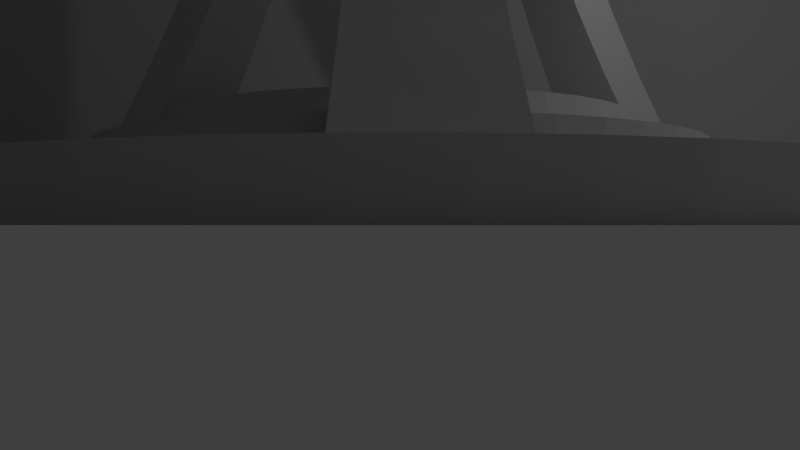 # Source: space_needle.blend  (saved by Blender 2.78.0; exported with 4.5.12 LTS)
import bpy
from mathutils import Matrix  # noqa: F401  (used for matrix-valued properties, if any)

bpy.ops.wm.read_factory_settings(use_empty=True)
scene = bpy.context.scene
scene.name = 'Scene'

# ---- collections
col_collection_1 = bpy.data.collections.new('Collection 1'); scene.collection.children.link(col_collection_1)

# ---- materials (node trees are filled in below, after node groups)
mat_material = bpy.data.materials.new('Material')
mat_material.alpha_threshold = 0.0
mat_material.use_transparent_shadow = False
mat_material.roughness = 0.5
mat_material.line_color = (0.0, 0.0, 0.0, 1.0)

# ---- material node trees

# ---- world
world_world = bpy.data.worlds.new('World'); scene.world = world_world
world_world.color = (0.05088, 0.05088, 0.05088)
world_world.use_sun_shadow = False
world_world.sun_shadow_jitter_overblur = 0.0
world_world.cycles.sampling_method = 'MANUAL'

# ---- cameras
cam_camera = bpy.data.cameras.new('Camera')
cam_camera.clip_end = 100.0
cam_camera.lens = 35.0
cam_camera.sensor_width = 32.0
cam_camera.sensor_height = 18.0
cam_camera.ortho_scale = 7.314
cam_camera.dof.focus_distance = 0.0
cam_camera.dof.aperture_fstop = 128.0

# ---- lights
light_lamp = bpy.data.lights.new('Lamp', 'POINT')
light_lamp.transmission_factor = 0.0
light_lamp.cutoff_distance = 30.0
light_lamp.energy = 100.0
light_lamp.shadow_buffer_clip_start = 1.001
light_lamp.shadow_soft_size = 0.1
light_lamp.shadow_maximum_resolution = 0.006
light_lamp.use_absolute_resolution = True

# ---- meshes
me_space_needle = bpy.data.meshes.new('Space Needle')
me_space_needle.from_pydata([(10.0, 6.065, 0.0), (9.888, 7.556, 0.0), (9.888, 7.556, 1.0), (10.0, 6.065, 1.0), (9.888, 4.575, 0.0), (9.556, 9.013, 0.0), (9.556, 9.013, 1.0), (9.01, 10.4, 0.0), (9.01, 10.4, 1.0), (8.262, 11.7, 0.0), (8.262, 11.7, 1.0), (7.331, 12.87, 0.0), (7.331, 12.87, 1.0), (6.235, 13.88, 0.0), (6.235, 13.88, 1.0), (5.0, 14.73, 0.0), (5.0, 14.73, 1.0), (3.653, 15.37, 0.0), (3.653, 15.37, 1.0), (2.225, 15.81, 0.0), (2.225, 15.81, 1.0), (0.7473, 16.04, 0.0), (0.7473, 16.04, 1.0), (-0.7473, 16.04, 0.0), (-0.7473, 16.04, 1.0), (-2.225, 15.81, 0.0), (-2.225, 15.81, 1.0), (-3.653, 15.37, 0.0), (-3.653, 15.37, 1.0), (-5.0, 14.73, 0.0), (-5.0, 14.73, 1.0), (-6.235, 13.88, 0.0), (-6.235, 13.88, 1.0), (-7.331, 12.87, 0.0), (-7.331, 12.87, 1.0), (-8.262, 11.7, 0.0), (-8.262, 11.7, 1.0), (-9.01, 10.4, 0.0), (-9.01, 10.4, 1.0), (-9.556, 9.013, 0.0), (-9.556, 9.013, 1.0), (-9.888, 7.556, 0.0), (-9.888, 7.556, 1.0), (-10.0, 6.065, 0.0), (-10.0, 6.065, 1.0), (-9.888, 4.575, 0.0), (-9.888, 4.575, 1.0), (-9.556, 3.118, 0.0), (-9.556, 3.118, 1.0), (-9.01, 1.727, 0.0), (-9.01, 1.727, 1.0), (-8.262, 0.4323, 0.0), (-8.262, 0.4323, 1.0), (-7.331, -0.7362, 0.0), (-7.331, -0.7362, 1.0), (-6.235, -1.753, 0.0), (-6.235, -1.753, 1.0), (-5.0, -2.595, 0.0), (-5.0, -2.595, 1.0), (-3.653, -3.243, 0.0), (-3.653, -3.243, 1.0), (-2.225, -3.684, 0.0), (-2.225, -3.684, 1.0), (-0.7473, -3.907, 0.0), (-0.7473, -3.907, 1.0), (0.7473, -3.907, 0.0), (0.7473, -3.907, 1.0), (2.225, -3.684, 0.0), (2.225, -3.684, 1.0), (3.653, -3.243, 0.0), (3.653, -3.243, 1.0), (5.0, -2.595, 0.0), (5.0, -2.595, 1.0), (6.235, -1.753, 0.0), (6.235, -1.753, 1.0), (7.331, -0.7362, 0.0), (7.331, -0.7362, 1.0), (8.262, 0.4323, 0.0), (8.262, 0.4323, 1.0), (9.01, 1.727, 0.0), (9.01, 1.727, 1.0), (9.556, 3.118, 0.0), (9.556, 3.118, 1.0), (9.888, 4.575, 1.0), (6.5, 6.065, 1.7), (6.427, 5.097, 1.7), (6.427, 5.097, 1.0), (6.5, 6.065, 1.0), (6.427, 7.034, 1.7), (6.211, 4.15, 1.7), (6.211, 4.15, 1.0), (5.856, 3.245, 1.7), (5.856, 3.245, 1.0), (5.371, 2.404, 1.7), (5.371, 2.404, 1.0), (4.765, 1.644, 1.7), (4.765, 1.644, 1.0), (4.053, 0.9836, 1.7), (4.053, 0.9836, 1.0), (3.25, 0.4363, 1.7), (3.25, 0.4363, 1.0), (2.375, 0.01481, 1.7), (2.375, 0.01481, 1.0), (1.446, -0.2715, 1.7), (1.446, -0.2715, 1.0), (0.4857, -0.4163, 1.7), (0.4857, -0.4163, 1.0), (-0.4857, -0.4163, 1.7), (-0.4857, -0.4163, 1.0), (-1.446, -0.2715, 1.7), (-1.446, -0.2715, 1.0), (-2.375, 0.01481, 1.7), (-2.375, 0.01481, 1.0), (-3.25, 0.4363, 1.7), (-3.25, 0.4363, 1.0), (-4.053, 0.9836, 1.7), (-4.053, 0.9836, 1.0), (-4.765, 1.644, 1.7), (-4.765, 1.644, 1.0), (-5.371, 2.404, 1.7), (-5.371, 2.404, 1.0), (-5.856, 3.245, 1.7), (-5.856, 3.245, 1.0), (-6.211, 4.15, 1.7), (-6.211, 4.15, 1.0), (-6.427, 5.097, 1.7), (-6.427, 5.097, 1.0), (-6.5, 6.065, 1.7), (-6.5, 6.065, 1.0), (-6.427, 7.034, 1.7), (-6.427, 7.034, 1.0), (-6.211, 7.981, 1.7), (-6.211, 7.981, 1.0), (-5.856, 8.886, 1.7), (-5.856, 8.886, 1.0), (-5.371, 9.727, 1.7), (-5.371, 9.727, 1.0), (-4.765, 10.49, 1.7), (-4.765, 10.49, 1.0), (-4.053, 11.15, 1.7), (-4.053, 11.15, 1.0), (-3.25, 11.69, 1.7), (-3.25, 11.69, 1.0), (-2.375, 12.12, 1.7), (-2.375, 12.12, 1.0), (-1.446, 12.4, 1.7), (-1.446, 12.4, 1.0), (-0.4857, 12.55, 1.7), (-0.4857, 12.55, 1.0), (0.4857, 12.55, 1.7), (0.4857, 12.55, 1.0), (1.446, 12.4, 1.7), (1.446, 12.4, 1.0), (2.375, 12.12, 1.7), (2.375, 12.12, 1.0), (3.25, 11.69, 1.7), (3.25, 11.69, 1.0), (4.053, 11.15, 1.7), (4.053, 11.15, 1.0), (4.765, 10.49, 1.7), (4.765, 10.49, 1.0), (5.371, 9.727, 1.7), (5.371, 9.727, 1.0), (5.856, 8.886, 1.7), (5.856, 8.886, 1.0), (6.211, 7.981, 1.7), (6.211, 7.981, 1.0), (6.427, 7.034, 1.0), (5.0, 6.065, 2.3), (4.944, 5.32, 2.3), (4.944, 5.32, 1.7), (5.0, 6.065, 1.7), (4.944, 6.811, 2.3), (4.778, 4.592, 2.3), (4.778, 4.592, 1.7), (4.505, 3.896, 2.3), (4.505, 3.896, 1.7), (4.131, 3.249, 2.3), (4.131, 3.249, 1.7), (3.665, 2.665, 2.3), (3.665, 2.665, 1.7), (3.117, 2.156, 2.3), (3.117, 2.156, 1.7), (2.5, 1.735, 2.3), (2.5, 1.735, 1.7), (1.827, 1.411, 2.3), (1.827, 1.411, 1.7), (1.113, 1.191, 2.3), (1.113, 1.191, 1.7), (0.3737, 1.079, 2.3), (0.3737, 1.079, 1.7), (-0.3737, 1.079, 2.3), (-0.3737, 1.079, 1.7), (-1.113, 1.191, 2.3), (-1.113, 1.191, 1.7), (-1.827, 1.411, 2.3), (-1.827, 1.411, 1.7), (-2.5, 1.735, 2.3), (-2.5, 1.735, 1.7), (-3.117, 2.156, 2.3), (-3.117, 2.156, 1.7), (-3.665, 2.665, 2.3), (-3.665, 2.665, 1.7), (-4.131, 3.249, 2.3), (-4.131, 3.249, 1.7), (-4.505, 3.896, 2.3), (-4.505, 3.896, 1.7), (-4.778, 4.592, 2.3), (-4.778, 4.592, 1.7), (-4.944, 5.32, 2.3), (-4.944, 5.32, 1.7), (-5.0, 6.065, 2.3), (-5.0, 6.065, 1.7), (-4.944, 6.811, 2.3), (-4.944, 6.811, 1.7), (-4.778, 7.539, 2.3), (-4.778, 7.539, 1.7), (-4.505, 8.235, 2.3), (-4.505, 8.235, 1.7), (-4.131, 8.882, 2.3), (-4.131, 8.882, 1.7), (-3.665, 9.466, 2.3), (-3.665, 9.466, 1.7), (-3.117, 9.975, 2.3), (-3.117, 9.975, 1.7), (-2.5, 10.4, 2.3), (-2.5, 10.4, 1.7), (-1.827, 10.72, 2.3), (-1.827, 10.72, 1.7), (-1.113, 10.94, 2.3), (-1.113, 10.94, 1.7), (-0.3737, 11.05, 2.3), (-0.3737, 11.05, 1.7), (0.3737, 11.05, 2.3), (0.3737, 11.05, 1.7), (1.113, 10.94, 2.3), (1.113, 10.94, 1.7), (1.827, 10.72, 2.3), (1.827, 10.72, 1.7), (2.5, 10.4, 2.3), (2.5, 10.4, 1.7), (3.117, 9.975, 2.3), (3.117, 9.975, 1.7), (3.665, 9.466, 2.3), (3.665, 9.466, 1.7), (4.131, 8.882, 2.3), (4.131, 8.882, 1.7), (4.505, 8.235, 2.3), (4.505, 8.235, 1.7), (4.778, 7.539, 2.3), (4.778, 7.539, 1.7), (4.944, 6.811, 1.7), (0.9239, 5.683, 25.3), (0.9239, 6.448, 25.3), (-0.9239, 6.448, 25.3), (-0.9239, 5.683, 25.3), (0.3827, 5.142, 25.3), (0.3827, 6.989, 25.3), (-0.3827, 6.989, 25.3), (-0.3827, 5.142, 25.3), (0.9239, 6.448, 2.3), (0.9239, 5.683, 2.3), (-0.9239, 5.683, 2.3), (-0.9239, 6.448, 2.3), (0.3827, 6.989, 2.3), (0.3827, 5.142, 2.3), (-0.3827, 5.142, 2.3), (-0.3827, 6.989, 2.3), (7.0, 6.065, 25.3), (6.922, 7.109, 25.3), (6.922, 7.109, 25.67), (7.0, 6.065, 25.67), (6.922, 5.022, 25.3), (6.689, 8.129, 25.3), (6.689, 8.129, 25.67), (6.307, 9.103, 25.3), (6.307, 9.103, 25.67), (5.784, 10.01, 25.3), (5.784, 10.01, 25.67), (5.131, 10.83, 25.3), (5.131, 10.83, 25.67), (4.364, 11.54, 25.3), (4.364, 11.54, 25.67), (3.5, 12.13, 25.3), (3.5, 12.13, 25.67), (2.557, 12.58, 25.3), (2.557, 12.58, 25.67), (1.558, 12.89, 25.3), (1.558, 12.89, 25.67), (0.5231, 13.05, 25.3), (0.5231, 13.05, 25.67), (-0.5231, 13.05, 25.3), (-0.5231, 13.05, 25.67), (-1.558, 12.89, 25.3), (-1.558, 12.89, 25.67), (-2.557, 12.58, 25.3), (-2.557, 12.58, 25.67), (-3.5, 12.13, 25.3), (-3.5, 12.13, 25.67), (-4.364, 11.54, 25.3), (-4.364, 11.54, 25.67), (-5.131, 10.83, 25.3), (-5.131, 10.83, 25.67), (-5.784, 10.01, 25.3), (-5.784, 10.01, 25.67), (-6.307, 9.103, 25.3), (-6.307, 9.103, 25.67), (-6.689, 8.129, 25.3), (-6.689, 8.129, 25.67), (-6.922, 7.109, 25.3), (-6.922, 7.109, 25.67), (-7.0, 6.065, 25.3), (-7.0, 6.065, 25.67), (-6.922, 5.022, 25.3), (-6.922, 5.022, 25.67), (-6.689, 4.002, 25.3), (-6.689, 4.002, 25.67), (-6.307, 3.028, 25.3), (-6.307, 3.028, 25.67), (-5.784, 2.122, 25.3), (-5.784, 2.122, 25.67), (-5.131, 1.304, 25.3), (-5.131, 1.304, 25.67), (-4.364, 0.5927, 25.3), (-4.364, 0.5927, 25.67), (-3.5, 0.003311, 25.3), (-3.5, 0.003311, 25.67), (-2.557, -0.4506, 25.3), (-2.557, -0.4506, 25.67), (-1.558, -0.759, 25.3), (-1.558, -0.759, 25.67), (-0.5231, -0.9149, 25.3), (-0.5231, -0.9149, 25.67), (0.5231, -0.9149, 25.3), (0.5231, -0.9149, 25.67), (1.558, -0.759, 25.3), (1.558, -0.759, 25.67), (2.557, -0.4506, 25.3), (2.557, -0.4506, 25.67), (3.5, 0.003311, 25.3), (3.5, 0.003311, 25.67), (4.364, 0.5927, 25.3), (4.364, 0.5927, 25.67), (5.131, 1.304, 25.3), (5.131, 1.304, 25.67), (5.784, 2.122, 25.3), (5.784, 2.122, 25.67), (6.307, 3.028, 25.3), (6.307, 3.028, 25.67), (6.689, 4.002, 25.3), (6.689, 4.002, 25.67), (6.922, 5.022, 25.67), (8.0, 6.065, 25.67), (7.911, 7.258, 25.67), (7.911, 7.258, 25.92), (8.0, 6.065, 25.92), (7.911, 4.873, 25.67), (7.645, 8.424, 25.67), (7.645, 8.424, 25.92), (7.208, 9.537, 25.67), (7.208, 9.537, 25.92), (6.61, 10.57, 25.67), (6.61, 10.57, 25.92), (5.864, 11.51, 25.67), (5.864, 11.51, 25.92), (4.988, 12.32, 25.67), (4.988, 12.32, 25.92), (4.0, 12.99, 25.67), (4.0, 12.99, 25.92), (2.923, 13.51, 25.67), (2.923, 13.51, 25.92), (1.78, 13.86, 25.67), (1.78, 13.86, 25.92), (0.5978, 14.04, 25.67), (0.5978, 14.04, 25.92), (-0.5978, 14.04, 25.67), (-0.5978, 14.04, 25.92), (-1.78, 13.86, 25.67), (-1.78, 13.86, 25.92), (-2.923, 13.51, 25.67), (-2.923, 13.51, 25.92), (-4.0, 12.99, 25.67), (-4.0, 12.99, 25.92), (-4.988, 12.32, 25.67), (-4.988, 12.32, 25.92), (-5.864, 11.51, 25.67), (-5.864, 11.51, 25.92), (-6.61, 10.57, 25.67), (-6.61, 10.57, 25.92), (-7.208, 9.537, 25.67), (-7.208, 9.537, 25.92), (-7.645, 8.424, 25.67), (-7.645, 8.424, 25.92), (-7.911, 7.258, 25.67), (-7.911, 7.258, 25.92), (-8.0, 6.065, 25.67), (-8.0, 6.065, 25.92), (-7.911, 4.873, 25.67), (-7.911, 4.873, 25.92), (-7.645, 3.707, 25.67), (-7.645, 3.707, 25.92), (-7.208, 2.594, 25.67), (-7.208, 2.594, 25.92), (-6.61, 1.559, 25.67), (-6.61, 1.559, 25.92), (-5.864, 0.6241, 25.67), (-5.864, 0.6241, 25.92), (-4.988, -0.1892, 25.67), (-4.988, -0.1892, 25.92), (-4.0, -0.8627, 25.67), (-4.0, -0.8627, 25.92), (-2.923, -1.382, 25.67), (-2.923, -1.382, 25.92), (-1.78, -1.734, 25.67), (-1.78, -1.734, 25.92), (-0.5978, -1.912, 25.67), (-0.5978, -1.912, 25.92), (0.5978, -1.912, 25.67), (0.5978, -1.912, 25.92), (1.78, -1.734, 25.67), (1.78, -1.734, 25.92), (2.923, -1.382, 25.67), (2.923, -1.382, 25.92), (4.0, -0.8627, 25.67), (4.0, -0.8627, 25.92), (4.988, -0.1892, 25.67), (4.988, -0.1892, 25.92), (5.864, 0.6241, 25.67), (5.864, 0.6241, 25.92), (6.61, 1.559, 25.67), (6.61, 1.559, 25.92), (7.208, 2.594, 25.67), (7.208, 2.594, 25.92), (7.645, 3.707, 25.67), (7.645, 3.707, 25.92), (7.911, 4.873, 25.92), (7.0, 6.065, 25.92), (6.922, 7.109, 25.92), (6.922, 7.109, 26.3), (7.0, 6.065, 26.3), (6.922, 5.022, 25.92), (6.689, 8.129, 25.92), (6.689, 8.129, 26.3), (6.307, 9.103, 25.92), (6.307, 9.103, 26.3), (5.784, 10.01, 25.92), (5.784, 10.01, 26.3), (5.131, 10.83, 25.92), (5.131, 10.83, 26.3), (4.364, 11.54, 25.92), (4.364, 11.54, 26.3), (3.5, 12.13, 25.92), (3.5, 12.13, 26.3), (2.557, 12.58, 25.92), (2.557, 12.58, 26.3), (1.558, 12.89, 25.92), (1.558, 12.89, 26.3), (0.5231, 13.05, 25.92), (0.5231, 13.05, 26.3), (-0.5231, 13.05, 25.92), (-0.5231, 13.05, 26.3), (-1.558, 12.89, 25.92), (-1.558, 12.89, 26.3), (-2.557, 12.58, 25.92), (-2.557, 12.58, 26.3), (-3.5, 12.13, 25.92), (-3.5, 12.13, 26.3), (-4.364, 11.54, 25.92), (-4.364, 11.54, 26.3), (-5.131, 10.83, 25.92), (-5.131, 10.83, 26.3), (-5.784, 10.01, 25.92), (-5.784, 10.01, 26.3), (-6.307, 9.103, 25.92), (-6.307, 9.103, 26.3), (-6.689, 8.129, 25.92), (-6.689, 8.129, 26.3), (-6.922, 7.109, 25.92), (-6.922, 7.109, 26.3), (-7.0, 6.065, 25.92), (-7.0, 6.065, 26.3), (-6.922, 5.022, 25.92), (-6.922, 5.022, 26.3), (-6.689, 4.002, 25.92), (-6.689, 4.002, 26.3), (-6.307, 3.028, 25.92), (-6.307, 3.028, 26.3), (-5.784, 2.122, 25.92), (-5.784, 2.122, 26.3), (-5.131, 1.304, 25.92), (-5.131, 1.304, 26.3), (-4.364, 0.5927, 25.92), (-4.364, 0.5927, 26.3), (-3.5, 0.003311, 25.92), (-3.5, 0.003311, 26.3), (-2.557, -0.4506, 25.92), (-2.557, -0.4506, 26.3), (-1.558, -0.759, 25.92), (-1.558, -0.759, 26.3), (-0.5231, -0.9149, 25.92), (-0.5231, -0.9149, 26.3), (0.5231, -0.9149, 25.92), (0.5231, -0.9149, 26.3), (1.558, -0.759, 25.92), (1.558, -0.759, 26.3), (2.557, -0.4506, 25.92), (2.557, -0.4506, 26.3), (3.5, 0.003311, 25.92), (3.5, 0.003311, 26.3), (4.364, 0.5927, 25.92), (4.364, 0.5927, 26.3), (5.131, 1.304, 25.92), (5.131, 1.304, 26.3), (5.784, 2.122, 25.92), (5.784, 2.122, 26.3), (6.307, 3.028, 25.92), (6.307, 3.028, 26.3), (6.689, 4.002, 25.92), (6.689, 4.002, 26.3), (6.922, 5.022, 26.3), (2.5, 6.065, 26.3), (2.472, 6.438, 26.3), (2.472, 6.438, 27.8), (2.5, 6.065, 27.8), (2.472, 5.693, 26.3), (2.389, 6.802, 26.3), (2.389, 6.802, 27.8), (2.252, 7.15, 26.3), (2.252, 7.15, 27.8), (2.066, 7.474, 26.3), (2.066, 7.474, 27.8), (1.833, 7.766, 26.3), (1.833, 7.766, 27.8), (1.559, 8.02, 26.3), (1.559, 8.02, 27.8), (1.25, 8.231, 26.3), (1.25, 8.231, 27.8), (0.9134, 8.393, 26.3), (0.9134, 8.393, 27.8), (0.5563, 8.503, 26.3), (0.5563, 8.503, 27.8), (0.1868, 8.558, 26.3), (0.1868, 8.558, 27.8), (-0.1868, 8.558, 26.3), (-0.1868, 8.558, 27.8), (-0.5563, 8.503, 26.3), (-0.5563, 8.503, 27.8), (-0.9134, 8.393, 26.3), (-0.9134, 8.393, 27.8), (-1.25, 8.231, 26.3), (-1.25, 8.231, 27.8), (-1.559, 8.02, 26.3), (-1.559, 8.02, 27.8), (-1.833, 7.766, 26.3), (-1.833, 7.766, 27.8), (-2.066, 7.474, 26.3), (-2.066, 7.474, 27.8), (-2.252, 7.15, 26.3), (-2.252, 7.15, 27.8), (-2.389, 6.802, 26.3), (-2.389, 6.802, 27.8), (-2.472, 6.438, 26.3), (-2.472, 6.438, 27.8), (-2.5, 6.065, 26.3), (-2.5, 6.065, 27.8), (-2.472, 5.693, 26.3), (-2.472, 5.693, 27.8), (-2.389, 5.329, 26.3), (-2.389, 5.329, 27.8), (-2.252, 4.981, 26.3), (-2.252, 4.981, 27.8), (-2.066, 4.657, 26.3), (-2.066, 4.657, 27.8), (-1.833, 4.365, 26.3), (-1.833, 4.365, 27.8), (-1.559, 4.111, 26.3), (-1.559, 4.111, 27.8), (-1.25, 3.9, 26.3), (-1.25, 3.9, 27.8), (-0.9134, 3.738, 26.3), (-0.9134, 3.738, 27.8), (-0.5563, 3.628, 26.3), (-0.5563, 3.628, 27.8), (-0.1868, 3.572, 26.3), (-0.1868, 3.572, 27.8), (0.1868, 3.572, 26.3), (0.1868, 3.572, 27.8), (0.5563, 3.628, 26.3), (0.5563, 3.628, 27.8), (0.9134, 3.738, 26.3), (0.9134, 3.738, 27.8), (1.25, 3.9, 26.3), (1.25, 3.9, 27.8), (1.559, 4.111, 26.3), (1.559, 4.111, 27.8), (1.833, 4.365, 26.3), (1.833, 4.365, 27.8), (2.066, 4.657, 26.3), (2.066, 4.657, 27.8), (2.252, 4.981, 26.3), (2.252, 4.981, 27.8), (2.389, 5.329, 26.3), (2.389, 5.329, 27.8), (2.472, 5.693, 27.8), (3.0, 6.065, 27.8), (2.966, 6.513, 27.8), (2.966, 6.513, 28.1), (3.0, 6.065, 28.1), (2.966, 5.618, 27.8), (2.867, 6.95, 27.8), (2.867, 6.95, 28.1), (2.703, 7.367, 27.8), (2.703, 7.367, 28.1), (2.479, 7.755, 27.8), (2.479, 7.755, 28.1), (2.199, 8.106, 27.8), (2.199, 8.106, 28.1), (1.87, 8.411, 27.8), (1.87, 8.411, 28.1), (1.5, 8.664, 27.8), (1.5, 8.664, 28.1), (1.096, 8.858, 27.8), (1.096, 8.858, 28.1), (0.6676, 8.99, 27.8), (0.6676, 8.99, 28.1), (0.2242, 9.057, 27.8), (0.2242, 9.057, 28.1), (-0.2242, 9.057, 27.8), (-0.2242, 9.057, 28.1), (-0.6676, 8.99, 27.8), (-0.6676, 8.99, 28.1), (-1.096, 8.858, 27.8), (-1.096, 8.858, 28.1), (-1.5, 8.664, 27.8), (-1.5, 8.664, 28.1), (-1.87, 8.411, 27.8), (-1.87, 8.411, 28.1), (-2.199, 8.106, 27.8), (-2.199, 8.106, 28.1), (-2.479, 7.755, 27.8), (-2.479, 7.755, 28.1), (-2.703, 7.367, 27.8), (-2.703, 7.367, 28.1), (-2.867, 6.95, 27.8), (-2.867, 6.95, 28.1), (-2.966, 6.513, 27.8), (-2.966, 6.513, 28.1), (-3.0, 6.065, 27.8), (-3.0, 6.065, 28.1), (-2.966, 5.618, 27.8), (-2.966, 5.618, 28.1), (-2.867, 5.181, 27.8), (-2.867, 5.181, 28.1), (-2.703, 4.764, 27.8), (-2.703, 4.764, 28.1), (-2.479, 4.376, 27.8), (-2.479, 4.376, 28.1), (-2.199, 4.025, 27.8), (-2.199, 4.025, 28.1), (-1.87, 3.72, 27.8), (-1.87, 3.72, 28.1), (-1.5, 3.467, 27.8), (-1.5, 3.467, 28.1), (-1.096, 3.273, 27.8), (-1.096, 3.273, 28.1), (-0.6676, 3.141, 27.8), (-0.6676, 3.141, 28.1), (-0.2242, 3.074, 27.8), (-0.2242, 3.074, 28.1), (0.2242, 3.074, 27.8), (0.2242, 3.074, 28.1), (0.6676, 3.141, 27.8), (0.6676, 3.141, 28.1), (1.096, 3.273, 27.8), (1.096, 3.273, 28.1), (1.5, 3.467, 27.8), (1.5, 3.467, 28.1), (1.87, 3.72, 27.8), (1.87, 3.72, 28.1), (2.199, 4.025, 27.8), (2.199, 4.025, 28.1), (2.479, 4.376, 27.8), (2.479, 4.376, 28.1), (2.703, 4.764, 27.8), (2.703, 4.764, 28.1), (2.867, 5.181, 27.8), (2.867, 5.181, 28.1), (2.966, 5.618, 28.1), (2.5, 6.065, 28.1), (2.472, 6.438, 28.1), (2.472, 6.438, 28.85), (2.5, 6.065, 28.85), (2.472, 5.693, 28.1), (2.389, 6.802, 28.1), (2.389, 6.802, 28.85), (2.252, 7.15, 28.1), (2.252, 7.15, 28.85), (2.066, 7.474, 28.1), (2.066, 7.474, 28.85), (1.833, 7.766, 28.1), (1.833, 7.766, 28.85), (1.559, 8.02, 28.1), (1.559, 8.02, 28.85), (1.25, 8.231, 28.1), (1.25, 8.231, 28.85), (0.9134, 8.393, 28.1), (0.9134, 8.393, 28.85), (0.5563, 8.503, 28.1), (0.5563, 8.503, 28.85), (0.1868, 8.558, 28.1), (0.1868, 8.558, 28.85), (-0.1868, 8.558, 28.1), (-0.1868, 8.558, 28.85), (-0.5563, 8.503, 28.1), (-0.5563, 8.503, 28.85), (-0.9134, 8.393, 28.1), (-0.9134, 8.393, 28.85), (-1.25, 8.231, 28.1), (-1.25, 8.231, 28.85), (-1.559, 8.02, 28.1), (-1.559, 8.02, 28.85), (-1.833, 7.766, 28.1), (-1.833, 7.766, 28.85), (-2.066, 7.474, 28.1), (-2.066, 7.474, 28.85), (-2.252, 7.15, 28.1), (-2.252, 7.15, 28.85), (-2.389, 6.802, 28.1), (-2.389, 6.802, 28.85), (-2.472, 6.438, 28.1), (-2.472, 6.438, 28.85), (-2.5, 6.065, 28.1), (-2.5, 6.065, 28.85), (-2.472, 5.693, 28.1), (-2.472, 5.693, 28.85), (-2.389, 5.329, 28.1), (-2.389, 5.329, 28.85), (-2.252, 4.981, 28.1), (-2.252, 4.981, 28.85), (-2.066, 4.657, 28.1), (-2.066, 4.657, 28.85), (-1.833, 4.365, 28.1), (-1.833, 4.365, 28.85), (-1.559, 4.111, 28.1), (-1.559, 4.111, 28.85), (-1.25, 3.9, 28.1), (-1.25, 3.9, 28.85), (-0.9134, 3.738, 28.1), (-0.9134, 3.738, 28.85), (-0.5563, 3.628, 28.1), (-0.5563, 3.628, 28.85), (-0.1868, 3.572, 28.1), (-0.1868, 3.572, 28.85), (0.1868, 3.572, 28.1), (0.1868, 3.572, 28.85), (0.5563, 3.628, 28.1), (0.5563, 3.628, 28.85), (0.9134, 3.738, 28.1), (0.9134, 3.738, 28.85), (1.25, 3.9, 28.1), (1.25, 3.9, 28.85), (1.559, 4.111, 28.1), (1.559, 4.111, 28.85), (1.833, 4.365, 28.1), (1.833, 4.365, 28.85), (2.066, 4.657, 28.1), (2.066, 4.657, 28.85), (2.252, 4.981, 28.1), (2.252, 4.981, 28.85), (2.389, 5.329, 28.1), (2.389, 5.329, 28.85), (2.472, 5.693, 28.85), (0.5543, 5.836, 30.1), (0.5543, 6.295, 30.1), (-0.5543, 6.295, 30.1), (-0.5543, 5.836, 30.1), (0.2296, 5.511, 30.1), (0.2296, 6.62, 30.1), (-0.2296, 6.62, 30.1), (-0.2296, 5.511, 30.1), (0.5543, 6.295, 28.85), (0.5543, 5.836, 28.85), (-0.5543, 5.836, 28.85), (-0.5543, 6.295, 28.85), (0.2296, 6.62, 28.85), (0.2296, 5.511, 28.85), (-0.2296, 5.511, 28.85), (-0.2296, 6.62, 28.85), (-1.065, -0.7927, 25.2), (1.846, -0.7927, 25.2), (-1.065, 0.4296, 25.2), (1.846, 0.4296, 25.2), (1.767, -2.193, 1.0), (-0.9753, -2.193, 1.0), (1.767, -0.9704, 1.0), (-0.9753, -0.9704, 1.0), (-0.3641, -1.527, 1.955), (-0.8917, -1.254, 2.367), (1.537, -0.7964, 3.089), (1.432, -0.1618, 4.166), (-0.3751, -0.3205, 3.888), (-0.3698, -0.9024, 2.918), (1.335, 0.4278, 5.266), (-0.38, 0.2194, 4.865), (1.245, 0.9704, 6.389), (1.164, 1.464, 7.534), (-0.3887, 1.173, 6.841), (1.091, 1.907, 8.703), (-0.3959, 1.957, 8.847), (-0.6246, 1.745, 8.257), (1.027, 2.296, 9.894), (0.9715, 2.631, 11.11), (-0.4015, 2.573, 10.88), (-0.5773, 2.275, 9.824), (0.9258, 2.908, 12.34), (-0.539, 2.706, 11.41), (0.8901, 3.125, 13.59), (-0.4055, 3.021, 12.95), (0.8644, 3.281, 14.84), (-0.4894, 3.262, 14.66), (0.8486, 3.377, 16.11), (-0.4081, 3.3, 15.04), (0.8457, 3.393, 16.44), (-0.4772, 3.393, 16.37), (-0.4827, 3.337, 15.49), (0.8421, 3.41, 16.84), (-0.4091, 3.421, 17.17), (0.8375, 3.429, 17.7), (0.8448, 3.397, 18.48), (-0.409, 3.41, 18.33), (-0.4732, 3.426, 17.38), (0.8545, 3.357, 18.81), (0.8749, 3.273, 19.28), (-0.408, 3.239, 19.43), (0.9104, 3.125, 19.88), (0.9653, 2.897, 20.57), (-0.406, 2.923, 20.5), (-0.5214, 3.085, 20.02), (1.037, 2.599, 21.26), (1.122, 2.244, 21.91), (-0.4032, 2.465, 21.52), (1.22, 1.836, 22.54), (-0.3995, 1.865, 22.5), (1.329, 1.381, 23.14), (1.574, 0.3523, 24.23), (-0.3949, 1.122, 23.44), (-0.3895, 0.2357, 24.34), (-0.8903, 0.4629, 24.13), (-0.8098, 1.038, 23.54), (-0.7354, 1.568, 22.9), (-0.6681, 2.047, 22.23), (-0.6091, 2.465, 21.52), (-0.5601, 2.812, 20.78), (-0.4932, 3.283, 19.22), (-0.4767, 3.4, 18.37), (-0.5097, 3.035, 13.03), (-0.6803, 1.119, 6.72), (-0.7438, 0.4076, 5.227), (-0.8144, -0.3852, 3.776), (-0.889, -0.01615, 2.414), (-0.8603, -0.3911, 2.919), (-0.7604, 0.7136, 4.868), (-0.6755, 1.652, 6.845), (-0.6056, 2.425, 8.85), (-0.5507, 3.032, 10.89), (-0.5109, 3.473, 12.95), (-0.486, 3.748, 15.04), (-0.4743, 3.867, 17.16), (-0.475, 3.859, 18.3), (-0.4986, 3.7, 19.4), (-0.5423, 3.407, 20.46), (-0.6061, 2.98, 21.48), (-0.6901, 2.42, 22.47), (-0.7945, 1.726, 23.41), (-0.9195, 0.8993, 24.33), (-0.9718, 1.087, 24.66), (-0.883, 1.711, 24.08), (-0.7998, 2.293, 23.46), (-0.7233, 2.826, 22.79), (-0.6549, 3.302, 22.08), (-0.5961, 3.71, 21.34), (-0.5481, 4.042, 20.57), (-0.5112, 4.297, 19.76), (-0.486, 4.471, 18.94), (-0.4742, 4.556, 18.2), (-0.4757, 4.546, 16.78), (-0.4854, 4.443, 15.11), (-0.504, 4.238, 13.41), (-0.5325, 3.923, 11.73), (-0.5707, 3.502, 10.07), (-0.6179, 2.98, 8.462), (-0.6737, 2.363, 6.89), (-0.7378, 1.655, 5.358), (-0.8097, 0.8605, 3.866), (0.1213, -0.3145, 1.955), (1.612, -0.0462, 2.367), (0.09752, 0.2998, 2.918), (0.05484, 1.404, 4.865), (0.07537, 0.8727, 3.888), (0.01857, 2.343, 6.841), (-0.01128, 3.115, 8.847), (-0.03473, 3.722, 10.88), (1.031, 3.426, 9.816), (-0.05175, 4.162, 12.95), (0.9597, 3.849, 11.4), (-0.06237, 4.437, 15.04), (-0.06717, 4.556, 17.17), (-0.06677, 4.546, 18.33), (-0.05811, 4.377, 19.43), (-0.04218, 4.069, 20.5), (-0.01901, 3.619, 21.52), (0.01126, 3.032, 22.5), (0.04877, 2.304, 23.44), (0.09349, 1.437, 24.34), (1.548, 1.658, 24.13), (1.411, 2.221, 23.54), (1.285, 2.74, 22.91), (1.17, 3.208, 22.24), (1.07, 3.617, 21.53), (0.9864, 3.957, 20.79), (0.9206, 4.225, 20.02), (0.8727, 4.419, 19.23), (0.8443, 4.535, 18.38), (0.8382, 4.56, 17.38), (0.8453, 4.527, 16.36), (0.8553, 4.472, 15.47), (0.8678, 4.398, 14.64), (0.9054, 4.173, 13.01), (1.118, 2.904, 8.251), (1.221, 2.288, 6.716), (1.338, 1.588, 5.224), (1.469, 0.8084, 3.775), (1.554, -0.7399, 2.919), (1.369, 0.3698, 4.867), (1.212, 1.313, 6.844), (1.082, 2.089, 8.85), (0.9809, 2.699, 10.89), (0.9072, 3.141, 12.95), (0.8612, 3.418, 15.04), (0.84, 3.537, 17.16), (0.8413, 3.529, 18.31), (0.8816, 3.368, 19.41), (0.9563, 3.071, 20.47), (1.065, 2.639, 21.49), (1.208, 2.072, 22.47), (1.386, 1.37, 23.42), (1.598, 0.5332, 24.33), (6.534, 8.815, 25.2), (5.187, 11.15, 25.2), (5.475, 8.204, 25.2), (4.129, 10.54, 25.2), (6.43, 11.8, 1.0), (7.699, 9.597, 1.0), (5.371, 11.18, 1.0), (6.64, 8.986, 1.0), (6.249, 10.78, 1.955), (6.844, 9.2, 2.367), (5.837, 11.31, 2.089), (5.281, 10.85, 3.201), (5.727, 10.43, 2.918), (4.762, 10.43, 4.339), (5.24, 10.11, 3.888), (4.282, 10.04, 5.501), (4.789, 9.813, 4.865), (3.844, 9.678, 6.689), (3.991, 9.288, 6.841), (3.448, 9.354, 7.902), (3.098, 9.066, 9.14), (3.335, 8.856, 8.847), (4.114, 7.932, 8.255), (2.794, 8.817, 10.4), (2.539, 8.608, 11.69), (2.819, 8.516, 10.88), (3.631, 7.708, 9.822), (2.335, 8.441, 13.0), (2.445, 8.27, 12.95), (3.239, 7.526, 11.41), (2.184, 8.318, 14.32), (2.085, 8.237, 15.64), (2.211, 8.116, 15.04), (2.732, 7.291, 14.66), (2.056, 8.212, 16.31), (2.664, 7.259, 15.48), (2.03, 8.189, 17.15), (2.111, 8.049, 17.17), (2.613, 7.236, 16.37), (2.027, 8.186, 18.05), (2.044, 8.202, 18.43), (2.119, 8.055, 18.33), (2.062, 8.219, 18.65), (2.093, 8.248, 18.94), (2.14, 8.293, 19.28), (2.261, 8.153, 19.43), (2.208, 8.357, 19.67), (2.422, 8.559, 20.57), (2.521, 8.333, 20.5), (2.73, 8.848, 21.48), (2.899, 8.595, 21.52), (3.11, 9.206, 22.34), (3.557, 9.625, 23.14), (3.394, 8.938, 22.5), (4.06, 10.1, 23.88), (4.007, 9.362, 23.44), (4.606, 10.61, 24.57), (4.738, 9.868, 24.34), (5.358, 8.34, 24.13), (4.82, 8.123, 23.54), (4.323, 7.923, 22.91), (3.875, 7.743, 22.23), (3.483, 7.585, 21.52), (3.158, 7.454, 20.78), (2.902, 7.351, 20.02), (2.716, 7.277, 19.22), (2.606, 7.233, 18.38), (2.582, 7.223, 17.38), (2.939, 7.387, 13.02), (4.684, 8.197, 6.718), (5.332, 8.498, 5.225), (6.053, 8.833, 3.775), (5.801, 8.597, 2.363), (6.307, 8.926, 2.919), (5.295, 8.457, 4.867), (5.026, 8.239, 3.762), (4.435, 8.059, 6.844), (3.727, 7.731, 8.85), (3.171, 7.473, 10.88), (2.659, 7.144, 9.728), (2.767, 7.286, 12.95), (2.515, 7.169, 15.04), (2.405, 7.119, 17.17), (1.636, 6.671, 16.26), (2.413, 7.123, 18.31), (2.566, 7.184, 19.41), (2.848, 7.295, 20.47), (3.257, 7.457, 21.49), (3.795, 7.67, 22.48), (4.461, 7.933, 23.42), (5.255, 8.246, 24.33), (4.316, 7.74, 24.12), (3.786, 7.528, 23.53), (3.298, 7.333, 22.89), (2.859, 7.158, 22.22), (2.476, 7.005, 21.51), (2.158, 6.878, 20.77), (1.909, 6.779, 20.0), (1.729, 6.707, 19.22), (1.62, 6.664, 18.39), (1.6, 6.656, 17.89), (1.6, 6.656, 17.34), (1.686, 6.694, 15.39), (1.756, 6.726, 14.57), (1.965, 6.823, 12.93), (2.267, 6.963, 11.31), (3.134, 7.363, 8.18), (3.689, 7.62, 6.67), (4.321, 7.913, 5.197), (5.374, 9.868, 1.955), (4.647, 10.59, 2.367), (4.854, 9.54, 2.918), (3.919, 8.951, 4.865), (4.369, 9.234, 3.888), (3.124, 8.45, 6.841), (2.47, 8.038, 8.847), (1.957, 7.714, 10.88), (1.93, 8.351, 9.818), (1.583, 7.479, 12.95), (1.351, 7.333, 15.04), (1.25, 7.269, 17.17), (1.069, 7.641, 16.36), (1.111, 7.677, 15.47), (1.259, 7.275, 18.33), (1.4, 7.366, 19.43), (1.66, 7.535, 20.5), (2.035, 7.778, 21.52), (2.531, 8.099, 22.5), (3.142, 8.495, 23.44), (3.871, 8.968, 24.34), (3.209, 9.67, 24.13), (2.788, 9.273, 23.54), (2.4, 8.906, 22.9), (2.051, 8.575, 22.23), (1.745, 8.286, 21.52), (1.492, 8.045, 20.78), (1.293, 7.855, 20.02), (1.148, 7.717, 19.23), (1.063, 7.636, 18.38), (1.044, 7.618, 17.38), (1.17, 7.725, 14.64), (1.345, 7.869, 13.01), (1.599, 8.078, 11.4), (2.338, 8.687, 8.252), (2.82, 9.084, 6.718), (3.368, 9.535, 5.225), (3.978, 10.04, 3.775), (4.376, 10.4, 24.32), (-5.371, 10.54, 25.2), (-6.772, 8.115, 25.2), (-4.313, 9.929, 25.2), (-5.713, 7.504, 25.2), (-7.95, 8.873, 1.0), (-6.63, 11.16, 1.0), (-6.892, 8.262, 1.0), (-5.572, 10.55, 1.0), (-6.577, 9.919, 1.955), (-5.859, 10.62, 2.367), (-7.233, 8.603, 2.09), (-6.56, 8.348, 3.204), (-6.03, 9.619, 2.918), (-5.931, 8.112, 4.342), (-5.519, 9.34, 3.888), (-5.351, 7.893, 5.506), (-5.045, 9.081, 4.865), (-4.82, 7.693, 6.695), (-4.608, 8.842, 5.849), (-4.342, 7.512, 7.909), (-4.209, 8.623, 6.841), (-3.918, 7.352, 9.149), (-3.52, 8.247, 8.847), (-3.55, 7.214, 10.42), (-3.242, 7.097, 11.71), (-2.979, 7.951, 10.88), (-2.961, 8.581, 9.821), (-2.996, 7.005, 13.01), (-2.586, 7.736, 12.95), (-2.813, 6.936, 14.33), (-2.695, 6.891, 15.66), (-2.341, 7.603, 15.04), (-2.659, 6.878, 16.33), (-2.043, 7.935, 16.37), (-2.088, 7.968, 15.48), (-2.626, 6.867, 17.18), (-2.235, 7.544, 17.17), (-2.623, 6.867, 18.07), (-2.647, 6.874, 18.45), (-2.244, 7.55, 18.33), (-2.672, 6.882, 18.68), (-2.715, 6.894, 18.97), (-2.78, 6.913, 19.32), (-2.396, 7.631, 19.43), (-2.872, 6.941, 19.71), (-3.158, 7.026, 20.61), (-2.673, 7.781, 20.5), (-3.564, 7.147, 21.51), (-3.076, 7.999, 21.52), (-4.064, 7.297, 22.36), (-4.649, 7.473, 23.16), (-3.605, 8.285, 22.5), (-5.305, 7.67, 23.89), (-4.259, 8.639, 23.44), (-6.016, 7.886, 24.57), (-5.038, 9.061, 24.34), (-4.372, 9.76, 24.13), (-3.915, 9.402, 23.54), (-3.494, 9.073, 22.91), (-3.113, 8.775, 22.23), (-2.78, 8.514, 21.52), (-2.505, 8.298, 20.78), (-2.287, 8.128, 20.02), (-2.13, 8.004, 19.23), (-2.036, 7.931, 18.38), (-2.016, 7.915, 17.38), (-2.15, 8.011, 14.66), (-2.337, 8.143, 13.02), (-2.607, 8.333, 11.41), (-3.396, 8.887, 8.254), (-3.91, 9.248, 6.718), (-4.495, 9.659, 5.225), (-5.146, 10.12, 3.775), (-4.788, 9.996, 2.414), (-5.124, 10.16, 2.919), (-4.216, 9.517, 4.867), (-3.445, 8.974, 6.844), (-2.809, 8.526, 8.85), (-2.31, 8.175, 10.88), (-1.948, 7.919, 12.95), (-1.722, 7.76, 15.04), (-1.624, 7.69, 17.16), (-1.631, 7.695, 18.31), (-1.759, 7.796, 19.41), (-1.994, 7.983, 20.47), (-2.335, 8.254, 21.49), (-2.783, 8.611, 22.47), (-3.338, 9.052, 23.42), (-3.999, 9.579, 24.33), (-3.79, 9.519, 24.66), (-3.295, 9.129, 24.08), (-2.833, 8.766, 23.45), (-2.409, 8.432, 22.79), (-2.031, 8.135, 22.08), (-1.708, 7.88, 21.34), (-1.444, 7.672, 20.57), (-1.242, 7.512, 19.76), (-1.104, 7.403, 18.94), (-1.037, 7.351, 18.2), (-1.045, 7.357, 16.79), (-1.128, 7.417, 15.12), (-1.297, 7.535, 13.42), (-1.555, 7.717, 11.73), (-1.9, 7.961, 10.08), (-2.328, 8.263, 8.465), (-2.835, 8.62, 6.892), (-3.416, 9.029, 5.36), (-4.068, 9.489, 3.867), (-5.652, 9.097, 1.955), (-6.013, 7.933, 2.368), (-5.108, 8.811, 2.918), (-4.131, 8.295, 4.865), (-4.601, 8.543, 3.888), (-3.697, 8.067, 5.849), (-3.3, 7.858, 6.841), (-2.616, 7.497, 8.847), (-2.079, 7.214, 10.88), (-1.689, 7.009, 12.95), (-1.446, 6.881, 15.04), (-1.34, 6.825, 17.17), (-1.349, 6.83, 18.33), (-1.499, 6.907, 19.43), (-1.775, 7.047, 20.5), (-2.174, 7.251, 21.52), (-2.699, 7.519, 22.5), (-3.348, 7.851, 23.44), (-4.122, 8.246, 24.34), (-4.501, 7.142, 24.13), (-3.945, 6.978, 23.53), (-3.433, 6.826, 22.9), (-2.971, 6.69, 22.23), (-2.567, 6.571, 21.52), (-2.232, 6.472, 20.78), (-1.968, 6.395, 20.01), (-1.776, 6.339, 19.22), (-1.663, 6.306, 18.37), (-1.639, 6.299, 17.38), (-1.671, 6.309, 16.36), (-1.723, 6.328, 15.48), (-1.793, 6.354, 14.66), (-2.006, 6.433, 13.02), (-2.313, 6.548, 11.41), (-2.715, 6.699, 9.826), (-3.21, 6.884, 8.259), (-3.795, 7.103, 6.722), (-4.46, 7.352, 5.229), (-5.201, 7.629, 3.778), (-4.817, 7.511, 23.41), (-5.631, 7.739, 24.32), (-0.008366, 6.032, 34.2), (0.01823, 6.081, 34.2), (-0.01822, 6.099, 34.2), (0.2733, 6.3, 29.2), (-0.1255, 5.565, 29.2), (-0.2733, 6.565, 29.2), (2.065, 6.878, 12.12), (1.426, 7.826, 12.12), (1.426, 7.826, 12.88), (2.065, 6.878, 12.88), (0.7518, 4.184, 12.12), (0.7518, 4.184, 12.88), (-1.564, 7.617, 12.88), (-0.3897, 4.105, 12.88), (-2.065, 6.589, 12.88), (-0.3897, 4.105, 12.12), (-1.564, 7.617, 12.12), (-2.065, 6.589, 12.12)], [], [(0, 1, 2), (0, 3, 4), (0, 2, 3), (1, 5, 6), (1, 6, 2), (5, 7, 8), (5, 8, 6), (7, 9, 10), (7, 10, 8), (9, 11, 12), (9, 12, 10), (11, 13, 14), (11, 14, 12), (13, 15, 16), (13, 16, 14), (15, 17, 18), (15, 18, 16), (17, 19, 20), (17, 20, 18), (19, 21, 22), (19, 22, 20), (21, 23, 24), (21, 24, 22), (23, 25, 26), (23, 26, 24), (25, 27, 28), (25, 28, 26), (27, 29, 30), (27, 30, 28), (29, 31, 32), (29, 32, 30), (31, 33, 34), (31, 34, 32), (33, 35, 36), (33, 36, 34), (35, 37, 38), (35, 38, 36), (37, 39, 40), (37, 40, 38), (39, 41, 42), (39, 42, 40), (41, 43, 44), (41, 44, 42), (43, 45, 46), (43, 46, 44), (45, 47, 48), (45, 48, 46), (47, 49, 50), (47, 50, 48), (49, 51, 52), (49, 52, 50), (51, 53, 54), (51, 54, 52), (53, 55, 56), (53, 56, 54), (55, 57, 58), (55, 58, 56), (57, 59, 60), (57, 60, 58), (59, 61, 62), (59, 62, 60), (61, 63, 64), (61, 64, 62), (63, 65, 66), (63, 66, 64), (65, 67, 68), (65, 68, 66), (67, 69, 70), (67, 70, 68), (69, 71, 72), (69, 72, 70), (71, 73, 74), (71, 74, 72), (73, 75, 76), (73, 76, 74), (75, 77, 78), (75, 78, 76), (77, 79, 80), (77, 80, 78), (79, 81, 82), (79, 82, 80), (81, 4, 83), (81, 83, 82), (4, 3, 83), (0, 4, 45), (0, 45, 43), (0, 43, 1), (4, 81, 47), (4, 47, 45), (81, 79, 49), (81, 49, 47), (79, 77, 51), (79, 51, 49), (77, 75, 53), (77, 53, 51), (75, 73, 55), (75, 55, 53), (73, 71, 57), (73, 57, 55), (71, 69, 59), (71, 59, 57), (69, 67, 61), (69, 61, 59), (67, 65, 63), (67, 63, 61), (43, 41, 1), (41, 39, 5), (41, 5, 1), (39, 37, 7), (39, 7, 5), (37, 35, 9), (37, 9, 7), (35, 33, 11), (35, 11, 9), (33, 31, 13), (33, 13, 11), (31, 29, 15), (31, 15, 13), (29, 27, 17), (29, 17, 15), (27, 25, 19), (27, 19, 17), (25, 23, 21), (25, 21, 19), (3, 2, 42), (3, 42, 44), (3, 44, 83), (2, 6, 40), (2, 40, 42), (6, 8, 38), (6, 38, 40), (8, 10, 36), (8, 36, 38), (10, 12, 34), (10, 34, 36), (12, 14, 32), (12, 32, 34), (14, 16, 30), (14, 30, 32), (16, 18, 28), (16, 28, 30), (18, 20, 26), (18, 26, 28), (20, 22, 24), (20, 24, 26), (44, 46, 83), (46, 48, 82), (46, 82, 83), (48, 50, 80), (48, 80, 82), (50, 52, 78), (50, 78, 80), (52, 54, 76), (52, 76, 78), (54, 56, 74), (54, 74, 76), (56, 58, 72), (56, 72, 74), (58, 60, 70), (58, 70, 72), (60, 62, 68), (60, 68, 70), (62, 64, 66), (62, 66, 68), (84, 85, 86), (84, 87, 88), (84, 86, 87), (85, 89, 90), (85, 90, 86), (89, 91, 92), (89, 92, 90), (91, 93, 94), (91, 94, 92), (93, 95, 96), (93, 96, 94), (95, 97, 98), (95, 98, 96), (97, 99, 100), (97, 100, 98), (99, 101, 102), (99, 102, 100), (101, 103, 104), (101, 104, 102), (103, 105, 106), (103, 106, 104), (105, 107, 108), (105, 108, 106), (107, 109, 110), (107, 110, 108), (109, 111, 112), (109, 112, 110), (111, 113, 114), (111, 114, 112), (113, 115, 116), (113, 116, 114), (115, 117, 118), (115, 118, 116), (117, 119, 120), (117, 120, 118), (119, 121, 122), (119, 122, 120), (121, 123, 124), (121, 124, 122), (123, 125, 126), (123, 126, 124), (125, 127, 128), (125, 128, 126), (127, 129, 130), (127, 130, 128), (129, 131, 132), (129, 132, 130), (131, 133, 134), (131, 134, 132), (133, 135, 136), (133, 136, 134), (135, 137, 138), (135, 138, 136), (137, 139, 140), (137, 140, 138), (139, 141, 142), (139, 142, 140), (141, 143, 144), (141, 144, 142), (143, 145, 146), (143, 146, 144), (145, 147, 148), (145, 148, 146), (147, 149, 150), (147, 150, 148), (149, 151, 152), (149, 152, 150), (151, 153, 154), (151, 154, 152), (153, 155, 156), (153, 156, 154), (155, 157, 158), (155, 158, 156), (157, 159, 160), (157, 160, 158), (159, 161, 162), (159, 162, 160), (161, 163, 164), (161, 164, 162), (163, 165, 166), (163, 166, 164), (165, 88, 167), (165, 167, 166), (88, 87, 167), (84, 88, 129), (84, 129, 127), (84, 127, 85), (88, 165, 131), (88, 131, 129), (165, 163, 133), (165, 133, 131), (163, 161, 135), (163, 135, 133), (161, 159, 137), (161, 137, 135), (159, 157, 139), (159, 139, 137), (157, 155, 141), (157, 141, 139), (155, 153, 143), (155, 143, 141), (153, 151, 145), (153, 145, 143), (151, 149, 147), (151, 147, 145), (127, 125, 85), (125, 123, 89), (125, 89, 85), (123, 121, 91), (123, 91, 89), (121, 119, 93), (121, 93, 91), (119, 117, 95), (119, 95, 93), (117, 115, 97), (117, 97, 95), (115, 113, 99), (115, 99, 97), (113, 111, 101), (113, 101, 99), (111, 109, 103), (111, 103, 101), (109, 107, 105), (109, 105, 103), (87, 86, 126), (87, 126, 128), (87, 128, 167), (86, 90, 124), (86, 124, 126), (90, 92, 122), (90, 122, 124), (92, 94, 120), (92, 120, 122), (94, 96, 118), (94, 118, 120), (96, 98, 116), (96, 116, 118), (98, 100, 114), (98, 114, 116), (100, 102, 112), (100, 112, 114), (102, 104, 110), (102, 110, 112), (104, 106, 108), (104, 108, 110), (128, 130, 167), (130, 132, 166), (130, 166, 167), (132, 134, 164), (132, 164, 166), (134, 136, 162), (134, 162, 164), (136, 138, 160), (136, 160, 162), (138, 140, 158), (138, 158, 160), (140, 142, 156), (140, 156, 158), (142, 144, 154), (142, 154, 156), (144, 146, 152), (144, 152, 154), (146, 148, 150), (146, 150, 152), (168, 169, 170), (168, 171, 172), (168, 170, 171), (169, 173, 174), (169, 174, 170), (173, 175, 176), (173, 176, 174), (175, 177, 178), (175, 178, 176), (177, 179, 180), (177, 180, 178), (179, 181, 182), (179, 182, 180), (181, 183, 184), (181, 184, 182), (183, 185, 186), (183, 186, 184), (185, 187, 188), (185, 188, 186), (187, 189, 190), (187, 190, 188), (189, 191, 192), (189, 192, 190), (191, 193, 194), (191, 194, 192), (193, 195, 196), (193, 196, 194), (195, 197, 198), (195, 198, 196), (197, 199, 200), (197, 200, 198), (199, 201, 202), (199, 202, 200), (201, 203, 204), (201, 204, 202), (203, 205, 206), (203, 206, 204), (205, 207, 208), (205, 208, 206), (207, 209, 210), (207, 210, 208), (209, 211, 212), (209, 212, 210), (211, 213, 214), (211, 214, 212), (213, 215, 216), (213, 216, 214), (215, 217, 218), (215, 218, 216), (217, 219, 220), (217, 220, 218), (219, 221, 222), (219, 222, 220), (221, 223, 224), (221, 224, 222), (223, 225, 226), (223, 226, 224), (225, 227, 228), (225, 228, 226), (227, 229, 230), (227, 230, 228), (229, 231, 232), (229, 232, 230), (231, 233, 234), (231, 234, 232), (233, 235, 236), (233, 236, 234), (235, 237, 238), (235, 238, 236), (237, 239, 240), (237, 240, 238), (239, 241, 242), (239, 242, 240), (241, 243, 244), (241, 244, 242), (243, 245, 246), (243, 246, 244), (245, 247, 248), (245, 248, 246), (247, 249, 250), (247, 250, 248), (249, 172, 251), (249, 251, 250), (172, 171, 251), (168, 172, 213), (168, 213, 211), (168, 211, 169), (172, 249, 215), (172, 215, 213), (249, 247, 217), (249, 217, 215), (247, 245, 219), (247, 219, 217), (245, 243, 221), (245, 221, 219), (243, 241, 223), (243, 223, 221), (241, 239, 225), (241, 225, 223), (239, 237, 227), (239, 227, 225), (237, 235, 229), (237, 229, 227), (235, 233, 231), (235, 231, 229), (211, 209, 169), (209, 207, 173), (209, 173, 169), (207, 205, 175), (207, 175, 173), (205, 203, 177), (205, 177, 175), (203, 201, 179), (203, 179, 177), (201, 199, 181), (201, 181, 179), (199, 197, 183), (199, 183, 181), (197, 195, 185), (197, 185, 183), (195, 193, 187), (195, 187, 185), (193, 191, 189), (193, 189, 187), (171, 170, 210), (171, 210, 212), (171, 212, 251), (170, 174, 208), (170, 208, 210), (174, 176, 206), (174, 206, 208), (176, 178, 204), (176, 204, 206), (178, 180, 202), (178, 202, 204), (180, 182, 200), (180, 200, 202), (182, 184, 198), (182, 198, 200), (184, 186, 196), (184, 196, 198), (186, 188, 194), (186, 194, 196), (188, 190, 192), (188, 192, 194), (212, 214, 251), (214, 216, 250), (214, 250, 251), (216, 218, 248), (216, 248, 250), (218, 220, 246), (218, 246, 248), (220, 222, 244), (220, 244, 246), (222, 224, 242), (222, 242, 244), (224, 226, 240), (224, 240, 242), (226, 228, 238), (226, 238, 240), (228, 230, 236), (228, 236, 238), (230, 232, 234), (230, 234, 236), (252, 253, 254), (252, 254, 255), (252, 255, 256), (253, 257, 258), (253, 258, 254), (255, 259, 256), (260, 261, 262), (260, 262, 263), (260, 263, 264), (261, 265, 266), (261, 266, 262), (263, 267, 264), (256, 265, 252), (265, 261, 252), (259, 266, 256), (266, 265, 256), (255, 262, 259), (262, 266, 259), (254, 263, 255), (263, 262, 255), (258, 267, 254), (267, 263, 254), (257, 264, 258), (264, 267, 258), (253, 260, 257), (260, 264, 257), (252, 261, 253), (261, 260, 253), (268, 269, 270), (268, 271, 272), (268, 270, 271), (269, 273, 274), (269, 274, 270), (273, 275, 276), (273, 276, 274), (275, 277, 278), (275, 278, 276), (277, 279, 280), (277, 280, 278), (279, 281, 282), (279, 282, 280), (281, 283, 284), (281, 284, 282), (283, 285, 286), (283, 286, 284), (285, 287, 288), (285, 288, 286), (287, 289, 290), (287, 290, 288), (289, 291, 292), (289, 292, 290), (291, 293, 294), (291, 294, 292), (293, 295, 296), (293, 296, 294), (295, 297, 298), (295, 298, 296), (297, 299, 300), (297, 300, 298), (299, 301, 302), (299, 302, 300), (301, 303, 304), (301, 304, 302), (303, 305, 306), (303, 306, 304), (305, 307, 308), (305, 308, 306), (307, 309, 310), (307, 310, 308), (309, 311, 312), (309, 312, 310), (311, 313, 314), (311, 314, 312), (313, 315, 316), (313, 316, 314), (315, 317, 318), (315, 318, 316), (317, 319, 320), (317, 320, 318), (319, 321, 322), (319, 322, 320), (321, 323, 324), (321, 324, 322), (323, 325, 326), (323, 326, 324), (325, 327, 328), (325, 328, 326), (327, 329, 330), (327, 330, 328), (329, 331, 332), (329, 332, 330), (331, 333, 334), (331, 334, 332), (333, 335, 336), (333, 336, 334), (335, 337, 338), (335, 338, 336), (337, 339, 340), (337, 340, 338), (339, 341, 342), (339, 342, 340), (341, 343, 344), (341, 344, 342), (343, 345, 346), (343, 346, 344), (345, 347, 348), (345, 348, 346), (347, 349, 350), (347, 350, 348), (349, 272, 351), (349, 351, 350), (272, 271, 351), (268, 272, 313), (268, 313, 311), (268, 311, 269), (272, 349, 315), (272, 315, 313), (349, 347, 317), (349, 317, 315), (347, 345, 319), (347, 319, 317), (345, 343, 321), (345, 321, 319), (343, 341, 323), (343, 323, 321), (341, 339, 325), (341, 325, 323), (339, 337, 327), (339, 327, 325), (337, 335, 329), (337, 329, 327), (335, 333, 331), (335, 331, 329), (311, 309, 269), (309, 307, 273), (309, 273, 269), (307, 305, 275), (307, 275, 273), (305, 303, 277), (305, 277, 275), (303, 301, 279), (303, 279, 277), (301, 299, 281), (301, 281, 279), (299, 297, 283), (299, 283, 281), (297, 295, 285), (297, 285, 283), (295, 293, 287), (295, 287, 285), (293, 291, 289), (293, 289, 287), (271, 270, 310), (271, 310, 312), (271, 312, 351), (270, 274, 308), (270, 308, 310), (274, 276, 306), (274, 306, 308), (276, 278, 304), (276, 304, 306), (278, 280, 302), (278, 302, 304), (280, 282, 300), (280, 300, 302), (282, 284, 298), (282, 298, 300), (284, 286, 296), (284, 296, 298), (286, 288, 294), (286, 294, 296), (288, 290, 292), (288, 292, 294), (312, 314, 351), (314, 316, 350), (314, 350, 351), (316, 318, 348), (316, 348, 350), (318, 320, 346), (318, 346, 348), (320, 322, 344), (320, 344, 346), (322, 324, 342), (322, 342, 344), (324, 326, 340), (324, 340, 342), (326, 328, 338), (326, 338, 340), (328, 330, 336), (328, 336, 338), (330, 332, 334), (330, 334, 336), (352, 353, 354), (352, 355, 356), (352, 354, 355), (353, 357, 358), (353, 358, 354), (357, 359, 360), (357, 360, 358), (359, 361, 362), (359, 362, 360), (361, 363, 364), (361, 364, 362), (363, 365, 366), (363, 366, 364), (365, 367, 368), (365, 368, 366), (367, 369, 370), (367, 370, 368), (369, 371, 372), (369, 372, 370), (371, 373, 374), (371, 374, 372), (373, 375, 376), (373, 376, 374), (375, 377, 378), (375, 378, 376), (377, 379, 380), (377, 380, 378), (379, 381, 382), (379, 382, 380), (381, 383, 384), (381, 384, 382), (383, 385, 386), (383, 386, 384), (385, 387, 388), (385, 388, 386), (387, 389, 390), (387, 390, 388), (389, 391, 392), (389, 392, 390), (391, 393, 394), (391, 394, 392), (393, 395, 396), (393, 396, 394), (395, 397, 398), (395, 398, 396), (397, 399, 400), (397, 400, 398), (399, 401, 402), (399, 402, 400), (401, 403, 404), (401, 404, 402), (403, 405, 406), (403, 406, 404), (405, 407, 408), (405, 408, 406), (407, 409, 410), (407, 410, 408), (409, 411, 412), (409, 412, 410), (411, 413, 414), (411, 414, 412), (413, 415, 416), (413, 416, 414), (415, 417, 418), (415, 418, 416), (417, 419, 420), (417, 420, 418), (419, 421, 422), (419, 422, 420), (421, 423, 424), (421, 424, 422), (423, 425, 426), (423, 426, 424), (425, 427, 428), (425, 428, 426), (427, 429, 430), (427, 430, 428), (429, 431, 432), (429, 432, 430), (431, 433, 434), (431, 434, 432), (433, 356, 435), (433, 435, 434), (356, 355, 435), (352, 356, 397), (352, 397, 395), (352, 395, 353), (356, 433, 399), (356, 399, 397), (433, 431, 401), (433, 401, 399), (431, 429, 403), (431, 403, 401), (429, 427, 405), (429, 405, 403), (427, 425, 407), (427, 407, 405), (425, 423, 409), (425, 409, 407), (423, 421, 411), (423, 411, 409), (421, 419, 413), (421, 413, 411), (419, 417, 415), (419, 415, 413), (395, 393, 353), (393, 391, 357), (393, 357, 353), (391, 389, 359), (391, 359, 357), (389, 387, 361), (389, 361, 359), (387, 385, 363), (387, 363, 361), (385, 383, 365), (385, 365, 363), (383, 381, 367), (383, 367, 365), (381, 379, 369), (381, 369, 367), (379, 377, 371), (379, 371, 369), (377, 375, 373), (377, 373, 371), (355, 354, 394), (355, 394, 396), (355, 396, 435), (354, 358, 392), (354, 392, 394), (358, 360, 390), (358, 390, 392), (360, 362, 388), (360, 388, 390), (362, 364, 386), (362, 386, 388), (364, 366, 384), (364, 384, 386), (366, 368, 382), (366, 382, 384), (368, 370, 380), (368, 380, 382), (370, 372, 378), (370, 378, 380), (372, 374, 376), (372, 376, 378), (396, 398, 435), (398, 400, 434), (398, 434, 435), (400, 402, 432), (400, 432, 434), (402, 404, 430), (402, 430, 432), (404, 406, 428), (404, 428, 430), (406, 408, 426), (406, 426, 428), (408, 410, 424), (408, 424, 426), (410, 412, 422), (410, 422, 424), (412, 414, 420), (412, 420, 422), (414, 416, 418), (414, 418, 420), (436, 437, 438), (436, 439, 440), (436, 438, 439), (437, 441, 442), (437, 442, 438), (441, 443, 444), (441, 444, 442), (443, 445, 446), (443, 446, 444), (445, 447, 448), (445, 448, 446), (447, 449, 450), (447, 450, 448), (449, 451, 452), (449, 452, 450), (451, 453, 454), (451, 454, 452), (453, 455, 456), (453, 456, 454), (455, 457, 458), (455, 458, 456), (457, 459, 460), (457, 460, 458), (459, 461, 462), (459, 462, 460), (461, 463, 464), (461, 464, 462), (463, 465, 466), (463, 466, 464), (465, 467, 468), (465, 468, 466), (467, 469, 470), (467, 470, 468), (469, 471, 472), (469, 472, 470), (471, 473, 474), (471, 474, 472), (473, 475, 476), (473, 476, 474), (475, 477, 478), (475, 478, 476), (477, 479, 480), (477, 480, 478), (479, 481, 482), (479, 482, 480), (481, 483, 484), (481, 484, 482), (483, 485, 486), (483, 486, 484), (485, 487, 488), (485, 488, 486), (487, 489, 490), (487, 490, 488), (489, 491, 492), (489, 492, 490), (491, 493, 494), (491, 494, 492), (493, 495, 496), (493, 496, 494), (495, 497, 498), (495, 498, 496), (497, 499, 500), (497, 500, 498), (499, 501, 502), (499, 502, 500), (501, 503, 504), (501, 504, 502), (503, 505, 506), (503, 506, 504), (505, 507, 508), (505, 508, 506), (507, 509, 510), (507, 510, 508), (509, 511, 512), (509, 512, 510), (511, 513, 514), (511, 514, 512), (513, 515, 516), (513, 516, 514), (515, 517, 518), (515, 518, 516), (517, 440, 519), (517, 519, 518), (440, 439, 519), (436, 440, 481), (436, 481, 479), (436, 479, 437), (440, 517, 483), (440, 483, 481), (517, 515, 485), (517, 485, 483), (515, 513, 487), (515, 487, 485), (513, 511, 489), (513, 489, 487), (511, 509, 491), (511, 491, 489), (509, 507, 493), (509, 493, 491), (507, 505, 495), (507, 495, 493), (505, 503, 497), (505, 497, 495), (503, 501, 499), (503, 499, 497), (479, 477, 437), (477, 475, 441), (477, 441, 437), (475, 473, 443), (475, 443, 441), (473, 471, 445), (473, 445, 443), (471, 469, 447), (471, 447, 445), (469, 467, 449), (469, 449, 447), (467, 465, 451), (467, 451, 449), (465, 463, 453), (465, 453, 451), (463, 461, 455), (463, 455, 453), (461, 459, 457), (461, 457, 455), (439, 438, 478), (439, 478, 480), (439, 480, 519), (438, 442, 476), (438, 476, 478), (442, 444, 474), (442, 474, 476), (444, 446, 472), (444, 472, 474), (446, 448, 470), (446, 470, 472), (448, 450, 468), (448, 468, 470), (450, 452, 466), (450, 466, 468), (452, 454, 464), (452, 464, 466), (454, 456, 462), (454, 462, 464), (456, 458, 460), (456, 460, 462), (480, 482, 519), (482, 484, 518), (482, 518, 519), (484, 486, 516), (484, 516, 518), (486, 488, 514), (486, 514, 516), (488, 490, 512), (488, 512, 514), (490, 492, 510), (490, 510, 512), (492, 494, 508), (492, 508, 510), (494, 496, 506), (494, 506, 508), (496, 498, 504), (496, 504, 506), (498, 500, 502), (498, 502, 504), (520, 521, 522), (520, 523, 524), (520, 522, 523), (521, 525, 526), (521, 526, 522), (525, 527, 528), (525, 528, 526), (527, 529, 530), (527, 530, 528), (529, 531, 532), (529, 532, 530), (531, 533, 534), (531, 534, 532), (533, 535, 536), (533, 536, 534), (535, 537, 538), (535, 538, 536), (537, 539, 540), (537, 540, 538), (539, 541, 542), (539, 542, 540), (541, 543, 544), (541, 544, 542), (543, 545, 546), (543, 546, 544), (545, 547, 548), (545, 548, 546), (547, 549, 550), (547, 550, 548), (549, 551, 552), (549, 552, 550), (551, 553, 554), (551, 554, 552), (553, 555, 556), (553, 556, 554), (555, 557, 558), (555, 558, 556), (557, 559, 560), (557, 560, 558), (559, 561, 562), (559, 562, 560), (561, 563, 564), (561, 564, 562), (563, 565, 566), (563, 566, 564), (565, 567, 568), (565, 568, 566), (567, 569, 570), (567, 570, 568), (569, 571, 572), (569, 572, 570), (571, 573, 574), (571, 574, 572), (573, 575, 576), (573, 576, 574), (575, 577, 578), (575, 578, 576), (577, 579, 580), (577, 580, 578), (579, 581, 582), (579, 582, 580), (581, 583, 584), (581, 584, 582), (583, 585, 586), (583, 586, 584), (585, 587, 588), (585, 588, 586), (587, 589, 590), (587, 590, 588), (589, 591, 592), (589, 592, 590), (591, 593, 594), (591, 594, 592), (593, 595, 596), (593, 596, 594), (595, 597, 598), (595, 598, 596), (597, 599, 600), (597, 600, 598), (599, 601, 602), (599, 602, 600), (601, 524, 603), (601, 603, 602), (524, 523, 603), (520, 524, 565), (520, 565, 563), (520, 563, 521), (524, 601, 567), (524, 567, 565), (601, 599, 569), (601, 569, 567), (599, 597, 571), (599, 571, 569), (597, 595, 573), (597, 573, 571), (595, 593, 575), (595, 575, 573), (593, 591, 577), (593, 577, 575), (591, 589, 579), (591, 579, 577), (589, 587, 581), (589, 581, 579), (587, 585, 583), (587, 583, 581), (563, 561, 521), (561, 559, 525), (561, 525, 521), (559, 557, 527), (559, 527, 525), (557, 555, 529), (557, 529, 527), (555, 553, 531), (555, 531, 529), (553, 551, 533), (553, 533, 531), (551, 549, 535), (551, 535, 533), (549, 547, 537), (549, 537, 535), (547, 545, 539), (547, 539, 537), (545, 543, 541), (545, 541, 539), (523, 522, 562), (523, 562, 564), (523, 564, 603), (522, 526, 560), (522, 560, 562), (526, 528, 558), (526, 558, 560), (528, 530, 556), (528, 556, 558), (530, 532, 554), (530, 554, 556), (532, 534, 552), (532, 552, 554), (534, 536, 550), (534, 550, 552), (536, 538, 548), (536, 548, 550), (538, 540, 546), (538, 546, 548), (540, 542, 544), (540, 544, 546), (564, 566, 603), (566, 568, 602), (566, 602, 603), (568, 570, 600), (568, 600, 602), (570, 572, 598), (570, 598, 600), (572, 574, 596), (572, 596, 598), (574, 576, 594), (574, 594, 596), (576, 578, 592), (576, 592, 594), (578, 580, 590), (578, 590, 592), (580, 582, 588), (580, 588, 590), (582, 584, 586), (582, 586, 588), (604, 605, 606), (604, 607, 608), (604, 606, 607), (605, 609, 610), (605, 610, 606), (609, 611, 612), (609, 612, 610), (611, 613, 614), (611, 614, 612), (613, 615, 616), (613, 616, 614), (615, 617, 618), (615, 618, 616), (617, 619, 620), (617, 620, 618), (619, 621, 622), (619, 622, 620), (621, 623, 624), (621, 624, 622), (623, 625, 626), (623, 626, 624), (625, 627, 628), (625, 628, 626), (627, 629, 630), (627, 630, 628), (629, 631, 632), (629, 632, 630), (631, 633, 634), (631, 634, 632), (633, 635, 636), (633, 636, 634), (635, 637, 638), (635, 638, 636), (637, 639, 640), (637, 640, 638), (639, 641, 642), (639, 642, 640), (641, 643, 644), (641, 644, 642), (643, 645, 646), (643, 646, 644), (645, 647, 648), (645, 648, 646), (647, 649, 650), (647, 650, 648), (649, 651, 652), (649, 652, 650), (651, 653, 654), (651, 654, 652), (653, 655, 656), (653, 656, 654), (655, 657, 658), (655, 658, 656), (657, 659, 660), (657, 660, 658), (659, 661, 662), (659, 662, 660), (661, 663, 664), (661, 664, 662), (663, 665, 666), (663, 666, 664), (665, 667, 668), (665, 668, 666), (667, 669, 670), (667, 670, 668), (669, 671, 672), (669, 672, 670), (671, 673, 674), (671, 674, 672), (673, 675, 676), (673, 676, 674), (675, 677, 678), (675, 678, 676), (677, 679, 680), (677, 680, 678), (679, 681, 682), (679, 682, 680), (681, 683, 684), (681, 684, 682), (683, 685, 686), (683, 686, 684), (685, 608, 687), (685, 687, 686), (608, 607, 687), (604, 608, 649), (604, 649, 647), (604, 647, 605), (608, 685, 651), (608, 651, 649), (685, 683, 653), (685, 653, 651), (683, 681, 655), (683, 655, 653), (681, 679, 657), (681, 657, 655), (679, 677, 659), (679, 659, 657), (677, 675, 661), (677, 661, 659), (675, 673, 663), (675, 663, 661), (673, 671, 665), (673, 665, 663), (671, 669, 667), (671, 667, 665), (647, 645, 605), (645, 643, 609), (645, 609, 605), (643, 641, 611), (643, 611, 609), (641, 639, 613), (641, 613, 611), (639, 637, 615), (639, 615, 613), (637, 635, 617), (637, 617, 615), (635, 633, 619), (635, 619, 617), (633, 631, 621), (633, 621, 619), (631, 629, 623), (631, 623, 621), (629, 627, 625), (629, 625, 623), (607, 606, 646), (607, 646, 648), (607, 648, 687), (606, 610, 644), (606, 644, 646), (610, 612, 642), (610, 642, 644), (612, 614, 640), (612, 640, 642), (614, 616, 638), (614, 638, 640), (616, 618, 636), (616, 636, 638), (618, 620, 634), (618, 634, 636), (620, 622, 632), (620, 632, 634), (622, 624, 630), (622, 630, 632), (624, 626, 628), (624, 628, 630), (648, 650, 687), (650, 652, 686), (650, 686, 687), (652, 654, 684), (652, 684, 686), (654, 656, 682), (654, 682, 684), (656, 658, 680), (656, 680, 682), (658, 660, 678), (658, 678, 680), (660, 662, 676), (660, 676, 678), (662, 664, 674), (662, 674, 676), (664, 666, 672), (664, 672, 674), (666, 668, 670), (666, 670, 672), (688, 689, 690), (688, 691, 692), (688, 690, 691), (689, 693, 694), (689, 694, 690), (693, 695, 696), (693, 696, 694), (695, 697, 698), (695, 698, 696), (697, 699, 700), (697, 700, 698), (699, 701, 702), (699, 702, 700), (701, 703, 704), (701, 704, 702), (703, 705, 706), (703, 706, 704), (705, 707, 708), (705, 708, 706), (707, 709, 710), (707, 710, 708), (709, 711, 712), (709, 712, 710), (711, 713, 714), (711, 714, 712), (713, 715, 716), (713, 716, 714), (715, 717, 718), (715, 718, 716), (717, 719, 720), (717, 720, 718), (719, 721, 722), (719, 722, 720), (721, 723, 724), (721, 724, 722), (723, 725, 726), (723, 726, 724), (725, 727, 728), (725, 728, 726), (727, 729, 730), (727, 730, 728), (729, 731, 732), (729, 732, 730), (731, 733, 734), (731, 734, 732), (733, 735, 736), (733, 736, 734), (735, 737, 738), (735, 738, 736), (737, 739, 740), (737, 740, 738), (739, 741, 742), (739, 742, 740), (741, 743, 744), (741, 744, 742), (743, 745, 746), (743, 746, 744), (745, 747, 748), (745, 748, 746), (747, 749, 750), (747, 750, 748), (749, 751, 752), (749, 752, 750), (751, 753, 754), (751, 754, 752), (753, 755, 756), (753, 756, 754), (755, 757, 758), (755, 758, 756), (757, 759, 760), (757, 760, 758), (759, 761, 762), (759, 762, 760), (761, 763, 764), (761, 764, 762), (763, 765, 766), (763, 766, 764), (765, 767, 768), (765, 768, 766), (767, 769, 770), (767, 770, 768), (769, 692, 771), (769, 771, 770), (692, 691, 771), (688, 692, 733), (688, 733, 731), (688, 731, 689), (692, 769, 735), (692, 735, 733), (769, 767, 737), (769, 737, 735), (767, 765, 739), (767, 739, 737), (765, 763, 741), (765, 741, 739), (763, 761, 743), (763, 743, 741), (761, 759, 745), (761, 745, 743), (759, 757, 747), (759, 747, 745), (757, 755, 749), (757, 749, 747), (755, 753, 751), (755, 751, 749), (731, 729, 689), (729, 727, 693), (729, 693, 689), (727, 725, 695), (727, 695, 693), (725, 723, 697), (725, 697, 695), (723, 721, 699), (723, 699, 697), (721, 719, 701), (721, 701, 699), (719, 717, 703), (719, 703, 701), (717, 715, 705), (717, 705, 703), (715, 713, 707), (715, 707, 705), (713, 711, 709), (713, 709, 707), (691, 690, 730), (691, 730, 732), (691, 732, 771), (690, 694, 728), (690, 728, 730), (694, 696, 726), (694, 726, 728), (696, 698, 724), (696, 724, 726), (698, 700, 722), (698, 722, 724), (700, 702, 720), (700, 720, 722), (702, 704, 718), (702, 718, 720), (704, 706, 716), (704, 716, 718), (706, 708, 714), (706, 714, 716), (708, 710, 712), (708, 712, 714), (732, 734, 771), (734, 736, 770), (734, 770, 771), (736, 738, 768), (736, 768, 770), (738, 740, 766), (738, 766, 768), (740, 742, 764), (740, 764, 766), (742, 744, 762), (742, 762, 764), (744, 746, 760), (744, 760, 762), (746, 748, 758), (746, 758, 760), (748, 750, 756), (748, 756, 758), (750, 752, 754), (750, 754, 756), (772, 773, 774), (772, 774, 775), (772, 775, 776), (773, 777, 778), (773, 778, 774), (775, 779, 776), (780, 781, 782), (780, 782, 783), (780, 783, 784), (781, 785, 786), (781, 786, 782), (783, 787, 784), (776, 785, 772), (785, 781, 772), (779, 786, 776), (786, 785, 776), (775, 782, 779), (782, 786, 779), (774, 783, 775), (783, 782, 775), (778, 787, 774), (787, 783, 774), (777, 784, 778), (784, 787, 778), (773, 780, 777), (780, 784, 777), (772, 781, 773), (781, 780, 773), (788, 789, 790), (789, 791, 790), (792, 793, 794), (793, 795, 794), (793, 792, 796), (793, 796, 797), (792, 798, 796), (798, 799, 800), (798, 800, 801), (798, 801, 796), (799, 802, 803), (799, 803, 800), (802, 804, 803), (804, 805, 806), (804, 806, 803), (805, 807, 808), (805, 809, 806), (805, 808, 809), (807, 810, 808), (810, 811, 812), (810, 813, 808), (810, 812, 813), (811, 814, 815), (811, 815, 812), (814, 816, 817), (814, 817, 815), (816, 818, 819), (816, 819, 817), (818, 820, 821), (818, 821, 819), (820, 822, 823), (820, 823, 824), (820, 824, 821), (822, 825, 826), (822, 826, 823), (825, 827, 826), (827, 828, 829), (827, 830, 826), (827, 829, 830), (828, 831, 829), (831, 832, 833), (831, 833, 829), (832, 834, 833), (834, 835, 836), (834, 837, 833), (834, 836, 837), (835, 838, 836), (838, 839, 840), (838, 840, 836), (839, 841, 842), (839, 842, 840), (841, 843, 842), (843, 844, 845), (843, 845, 842), (844, 789, 846), (844, 846, 845), (789, 788, 846), (788, 847, 846), (847, 848, 845), (847, 845, 846), (848, 849, 845), (849, 850, 842), (849, 842, 845), (850, 851, 840), (850, 840, 842), (851, 852, 840), (852, 837, 836), (852, 836, 840), (837, 853, 833), (853, 854, 829), (853, 829, 833), (854, 830, 829), (830, 823, 826), (824, 819, 821), (819, 855, 817), (855, 815, 817), (815, 813, 812), (813, 809, 808), (809, 856, 806), (856, 857, 806), (857, 858, 803), (857, 803, 806), (858, 797, 801), (858, 800, 803), (858, 801, 800), (797, 796, 801), (795, 793, 859), (793, 797, 860), (793, 860, 859), (797, 858, 860), (858, 857, 861), (858, 861, 860), (857, 856, 862), (857, 862, 861), (856, 809, 862), (809, 813, 863), (809, 863, 862), (813, 815, 864), (813, 864, 863), (815, 855, 865), (815, 865, 864), (855, 819, 865), (819, 824, 866), (819, 866, 865), (824, 823, 866), (823, 830, 867), (823, 867, 866), (830, 854, 868), (830, 868, 867), (854, 853, 868), (853, 837, 869), (853, 869, 868), (837, 852, 870), (837, 870, 869), (852, 851, 871), (852, 871, 870), (851, 850, 871), (850, 849, 872), (850, 872, 871), (849, 848, 873), (849, 873, 872), (848, 847, 873), (847, 788, 874), (847, 874, 873), (788, 790, 874), (790, 875, 874), (875, 876, 874), (876, 877, 873), (876, 873, 874), (877, 878, 873), (878, 879, 872), (878, 872, 873), (879, 880, 871), (879, 871, 872), (880, 881, 870), (880, 870, 871), (881, 882, 870), (882, 883, 869), (882, 869, 870), (883, 884, 868), (883, 868, 869), (884, 885, 867), (884, 867, 868), (885, 886, 866), (885, 866, 867), (886, 887, 866), (887, 888, 865), (887, 865, 866), (888, 889, 864), (888, 864, 865), (889, 890, 863), (889, 863, 864), (890, 891, 862), (890, 862, 863), (891, 892, 862), (892, 893, 861), (892, 861, 862), (893, 859, 860), (893, 860, 861), (794, 795, 894), (794, 894, 895), (795, 859, 894), (859, 893, 896), (859, 896, 894), (893, 892, 897), (893, 897, 898), (893, 898, 896), (892, 891, 899), (892, 899, 897), (891, 890, 899), (890, 889, 900), (890, 900, 899), (889, 888, 901), (889, 902, 900), (889, 901, 902), (888, 887, 903), (888, 904, 901), (888, 903, 904), (887, 886, 905), (887, 905, 903), (886, 885, 905), (885, 884, 906), (885, 906, 905), (884, 883, 907), (884, 907, 906), (883, 882, 908), (883, 908, 907), (882, 881, 909), (882, 909, 908), (881, 880, 909), (880, 879, 910), (880, 910, 909), (879, 878, 911), (879, 911, 910), (878, 877, 912), (878, 912, 911), (877, 876, 912), (876, 875, 913), (876, 913, 912), (875, 790, 791), (875, 791, 913), (791, 914, 913), (914, 915, 912), (914, 912, 913), (915, 916, 912), (916, 917, 911), (916, 911, 912), (917, 918, 910), (917, 910, 911), (918, 919, 910), (919, 920, 909), (919, 909, 910), (920, 921, 908), (920, 908, 909), (921, 922, 907), (921, 907, 908), (922, 923, 907), (923, 924, 906), (923, 906, 907), (924, 925, 905), (924, 905, 906), (925, 926, 905), (926, 927, 903), (926, 903, 905), (927, 904, 903), (904, 902, 901), (902, 928, 900), (928, 929, 899), (928, 899, 900), (929, 930, 899), (930, 931, 897), (930, 897, 899), (931, 895, 896), (931, 896, 898), (931, 898, 897), (895, 894, 896), (792, 794, 895), (792, 895, 932), (792, 932, 798), (895, 931, 932), (931, 930, 933), (931, 799, 932), (931, 933, 799), (930, 929, 934), (930, 804, 933), (930, 934, 804), (929, 928, 934), (928, 902, 935), (928, 805, 934), (928, 935, 805), (902, 904, 936), (902, 810, 935), (902, 936, 810), (904, 927, 937), (904, 814, 936), (904, 937, 814), (927, 926, 937), (926, 925, 938), (926, 816, 937), (926, 938, 816), (925, 924, 820), (925, 820, 938), (924, 923, 939), (924, 939, 820), (923, 922, 940), (923, 940, 939), (922, 921, 940), (921, 920, 941), (921, 941, 940), (920, 919, 942), (920, 942, 941), (919, 918, 943), (919, 943, 942), (918, 917, 943), (917, 916, 944), (917, 944, 943), (916, 915, 945), (916, 945, 944), (915, 914, 945), (914, 791, 946), (914, 946, 945), (791, 789, 946), (789, 844, 946), (844, 843, 945), (844, 945, 946), (843, 841, 944), (843, 944, 945), (841, 839, 944), (839, 838, 943), (839, 943, 944), (838, 835, 942), (838, 942, 943), (835, 834, 942), (834, 832, 941), (834, 941, 942), (832, 831, 941), (831, 828, 940), (831, 940, 941), (828, 827, 940), (827, 825, 939), (827, 939, 940), (825, 822, 939), (822, 820, 939), (820, 818, 938), (818, 816, 938), (816, 814, 937), (814, 811, 936), (811, 810, 936), (810, 807, 935), (807, 805, 935), (805, 804, 934), (804, 802, 933), (802, 799, 933), (799, 798, 932), (947, 948, 949), (948, 950, 949), (951, 952, 953), (952, 954, 953), (952, 951, 955), (952, 955, 956), (951, 957, 955), (957, 958, 959), (957, 959, 955), (958, 960, 961), (958, 961, 959), (960, 962, 963), (960, 963, 961), (962, 964, 965), (962, 965, 963), (964, 966, 965), (966, 967, 968), (966, 969, 965), (966, 968, 969), (967, 970, 968), (970, 971, 972), (970, 973, 968), (970, 972, 973), (971, 974, 975), (971, 976, 972), (971, 975, 976), (974, 977, 975), (977, 978, 979), (977, 980, 975), (977, 979, 980), (978, 981, 982), (978, 982, 979), (981, 983, 984), (981, 985, 982), (981, 984, 985), (983, 986, 984), (986, 987, 988), (986, 988, 984), (987, 989, 988), (989, 990, 988), (990, 991, 992), (990, 992, 988), (991, 993, 992), (993, 994, 995), (993, 995, 992), (994, 996, 997), (994, 997, 995), (996, 998, 997), (998, 999, 1000), (998, 1000, 997), (999, 1001, 1002), (999, 1002, 1000), (1001, 1003, 1004), (1001, 1004, 1002), (1003, 948, 947), (1003, 947, 1004), (947, 1005, 1004), (1005, 1006, 1002), (1005, 1002, 1004), (1006, 1007, 1002), (1007, 1008, 1000), (1007, 1000, 1002), (1008, 1009, 997), (1008, 997, 1000), (1009, 1010, 997), (1010, 1011, 995), (1010, 995, 997), (1011, 1012, 992), (1011, 992, 995), (1012, 1013, 988), (1012, 988, 992), (1013, 1014, 988), (1014, 985, 984), (1014, 984, 988), (982, 980, 979), (980, 1015, 975), (1015, 976, 975), (976, 973, 972), (973, 969, 968), (969, 1016, 965), (1016, 1017, 965), (1017, 1018, 963), (1017, 963, 965), (1018, 956, 959), (1018, 959, 961), (1018, 961, 963), (956, 955, 959), (954, 952, 1019), (952, 956, 1019), (956, 1018, 1020), (956, 1020, 1019), (1018, 1017, 1021), (1018, 1022, 1020), (1018, 1021, 1022), (1017, 1016, 1023), (1017, 1023, 1021), (1016, 969, 1023), (969, 973, 1024), (969, 1024, 1023), (973, 976, 1025), (973, 1026, 1024), (973, 1025, 1026), (976, 1015, 1027), (976, 1027, 1025), (1015, 980, 1027), (980, 982, 1028), (980, 1028, 1027), (982, 985, 1028), (985, 1014, 1029), (985, 1030, 1028), (985, 1029, 1030), (1014, 1013, 1031), (1014, 1031, 1029), (1013, 1012, 1031), (1012, 1011, 1032), (1012, 1032, 1031), (1011, 1010, 1033), (1011, 1033, 1032), (1010, 1009, 1034), (1010, 1034, 1033), (1009, 1008, 1034), (1008, 1007, 1035), (1008, 1035, 1034), (1007, 1006, 1036), (1007, 1036, 1035), (1006, 1005, 1036), (1005, 947, 1037), (1005, 1037, 1036), (947, 949, 1037), (949, 1038, 1037), (1038, 1039, 1036), (1038, 1036, 1037), (1039, 1040, 1036), (1040, 1041, 1035), (1040, 1035, 1036), (1041, 1042, 1034), (1041, 1034, 1035), (1042, 1043, 1034), (1043, 1044, 1033), (1043, 1033, 1034), (1044, 1045, 1032), (1044, 1032, 1033), (1045, 1046, 1031), (1045, 1031, 1032), (1046, 1047, 1031), (1047, 1048, 1029), (1047, 1029, 1031), (1048, 1030, 1029), (1030, 1049, 1028), (1049, 1050, 1028), (1050, 1051, 1027), (1050, 1027, 1028), (1051, 1052, 1027), (1052, 1026, 1025), (1052, 1025, 1027), (1026, 1053, 1024), (1053, 1054, 1023), (1053, 1023, 1024), (1054, 1055, 1023), (1055, 1022, 1021), (1055, 1021, 1023), (1022, 1019, 1020), (953, 954, 1056), (953, 1056, 1057), (954, 1019, 1056), (1019, 1022, 1058), (1019, 1058, 1056), (1022, 1055, 1059), (1022, 1059, 1060), (1022, 1060, 1058), (1055, 1054, 1061), (1055, 1061, 1059), (1054, 1053, 1061), (1053, 1026, 1062), (1053, 1062, 1061), (1026, 1052, 1063), (1026, 1064, 1062), (1026, 1063, 1064), (1052, 1051, 1065), (1052, 1065, 1063), (1051, 1050, 1065), (1050, 1049, 1066), (1050, 1066, 1065), (1049, 1030, 1066), (1030, 1048, 1067), (1030, 1068, 1069), (1030, 1069, 1066), (1030, 1067, 1068), (1048, 1047, 1067), (1047, 1046, 1070), (1047, 1070, 1067), (1046, 1045, 1070), (1045, 1044, 1071), (1045, 1071, 1070), (1044, 1043, 1072), (1044, 1072, 1071), (1043, 1042, 1073), (1043, 1073, 1072), (1042, 1041, 1073), (1041, 1040, 1074), (1041, 1074, 1073), (1040, 1039, 1075), (1040, 1075, 1074), (1039, 1038, 1075), (1038, 949, 1076), (1038, 1076, 1075), (949, 950, 1076), (950, 1077, 1076), (1077, 1078, 1075), (1077, 1075, 1076), (1078, 1079, 1075), (1079, 1080, 1074), (1079, 1074, 1075), (1080, 1081, 1073), (1080, 1073, 1074), (1081, 1082, 1073), (1082, 1083, 1072), (1082, 1072, 1073), (1083, 1084, 1071), (1083, 1071, 1072), (1084, 1085, 1070), (1084, 1070, 1071), (1085, 1086, 1070), (1086, 1068, 1067), (1086, 1067, 1070), (1069, 1087, 1066), (1087, 1088, 1065), (1087, 1065, 1066), (1088, 1089, 1065), (1089, 1064, 1063), (1089, 1063, 1065), (1064, 1090, 1062), (1090, 1091, 1061), (1090, 1061, 1062), (1091, 1092, 1061), (1092, 1093, 1059), (1092, 1059, 1061), (1093, 1057, 1058), (1093, 1058, 1060), (1093, 1060, 1059), (1057, 1056, 1058), (951, 953, 957), (953, 1057, 957), (1057, 1093, 958), (1057, 958, 957), (1093, 1092, 960), (1093, 960, 958), (1092, 1091, 962), (1092, 962, 960), (1091, 1090, 966), (1091, 966, 964), (1091, 964, 962), (1090, 1064, 967), (1090, 967, 966), (1064, 1089, 970), (1064, 970, 967), (1089, 1088, 971), (1089, 971, 970), (1088, 1087, 977), (1088, 977, 974), (1088, 974, 971), (1087, 1069, 978), (1087, 978, 977), (1069, 1068, 981), (1069, 981, 978), (1068, 1086, 983), (1068, 983, 981), (1086, 1085, 986), (1086, 986, 983), (1085, 1084, 989), (1085, 989, 987), (1085, 987, 986), (1084, 1083, 993), (1084, 993, 991), (1084, 991, 990), (1084, 990, 989), (1083, 1082, 994), (1083, 994, 993), (1082, 1081, 994), (1081, 1080, 996), (1081, 996, 994), (1080, 1079, 998), (1080, 998, 996), (1079, 1078, 999), (1079, 999, 998), (1078, 1077, 1001), (1078, 1001, 999), (1077, 950, 1094), (1077, 1094, 1001), (950, 948, 1003), (950, 1003, 1094), (1003, 1001, 1094), (1095, 1096, 1097), (1096, 1098, 1097), (1099, 1100, 1101), (1100, 1102, 1101), (1100, 1099, 1103), (1100, 1103, 1104), (1099, 1105, 1103), (1105, 1106, 1107), (1105, 1107, 1103), (1106, 1108, 1109), (1106, 1109, 1107), (1108, 1110, 1111), (1108, 1111, 1109), (1110, 1112, 1113), (1110, 1113, 1111), (1112, 1114, 1115), (1112, 1115, 1113), (1114, 1116, 1117), (1114, 1117, 1115), (1116, 1118, 1117), (1118, 1119, 1120), (1118, 1121, 1117), (1118, 1120, 1121), (1119, 1122, 1123), (1119, 1123, 1120), (1122, 1124, 1123), (1124, 1125, 1126), (1124, 1126, 1123), (1125, 1127, 1128), (1125, 1128, 1129), (1125, 1129, 1126), (1127, 1130, 1131), (1127, 1131, 1128), (1130, 1132, 1131), (1132, 1133, 1134), (1132, 1134, 1131), (1133, 1135, 1134), (1135, 1136, 1134), (1136, 1137, 1138), (1136, 1138, 1134), (1137, 1139, 1138), (1139, 1140, 1141), (1139, 1141, 1138), (1140, 1142, 1143), (1140, 1143, 1141), (1142, 1144, 1143), (1144, 1145, 1146), (1144, 1146, 1143), (1145, 1147, 1148), (1145, 1148, 1146), (1147, 1149, 1150), (1147, 1150, 1148), (1149, 1096, 1095), (1149, 1095, 1150), (1095, 1151, 1150), (1151, 1152, 1148), (1151, 1148, 1150), (1152, 1153, 1148), (1153, 1154, 1146), (1153, 1146, 1148), (1154, 1155, 1143), (1154, 1143, 1146), (1155, 1156, 1143), (1156, 1157, 1141), (1156, 1141, 1143), (1157, 1158, 1138), (1157, 1138, 1141), (1158, 1159, 1134), (1158, 1134, 1138), (1159, 1160, 1134), (1160, 1128, 1131), (1160, 1131, 1134), (1129, 1161, 1126), (1161, 1162, 1123), (1161, 1123, 1126), (1162, 1163, 1123), (1163, 1121, 1120), (1163, 1120, 1123), (1121, 1164, 1117), (1164, 1165, 1115), (1164, 1115, 1117), (1165, 1166, 1113), (1165, 1113, 1115), (1166, 1167, 1111), (1166, 1111, 1113), (1167, 1104, 1107), (1167, 1107, 1109), (1167, 1109, 1111), (1104, 1103, 1107), (1102, 1100, 1168), (1100, 1104, 1169), (1100, 1169, 1168), (1104, 1167, 1169), (1167, 1166, 1170), (1167, 1170, 1169), (1166, 1165, 1171), (1166, 1171, 1170), (1165, 1164, 1171), (1164, 1121, 1172), (1164, 1172, 1171), (1121, 1163, 1173), (1121, 1173, 1172), (1163, 1162, 1174), (1163, 1174, 1173), (1162, 1161, 1174), (1161, 1129, 1175), (1161, 1175, 1174), (1129, 1128, 1175), (1128, 1160, 1176), (1128, 1176, 1175), (1160, 1159, 1177), (1160, 1177, 1176), (1159, 1158, 1177), (1158, 1157, 1178), (1158, 1178, 1177), (1157, 1156, 1179), (1157, 1179, 1178), (1156, 1155, 1180), (1156, 1180, 1179), (1155, 1154, 1180), (1154, 1153, 1181), (1154, 1181, 1180), (1153, 1152, 1182), (1153, 1182, 1181), (1152, 1151, 1182), (1151, 1095, 1183), (1151, 1183, 1182), (1095, 1097, 1183), (1097, 1184, 1183), (1184, 1185, 1183), (1185, 1186, 1182), (1185, 1182, 1183), (1186, 1187, 1182), (1187, 1188, 1181), (1187, 1181, 1182), (1188, 1189, 1180), (1188, 1180, 1181), (1189, 1190, 1179), (1189, 1179, 1180), (1190, 1191, 1179), (1191, 1192, 1178), (1191, 1178, 1179), (1192, 1193, 1177), (1192, 1177, 1178), (1193, 1194, 1176), (1193, 1176, 1177), (1194, 1195, 1175), (1194, 1175, 1176), (1195, 1196, 1175), (1196, 1197, 1174), (1196, 1174, 1175), (1197, 1198, 1173), (1197, 1173, 1174), (1198, 1199, 1172), (1198, 1172, 1173), (1199, 1200, 1171), (1199, 1171, 1172), (1200, 1201, 1171), (1201, 1202, 1170), (1201, 1170, 1171), (1202, 1168, 1169), (1202, 1169, 1170), (1101, 1102, 1203), (1101, 1203, 1204), (1102, 1168, 1203), (1168, 1202, 1205), (1168, 1205, 1203), (1202, 1201, 1206), (1202, 1206, 1207), (1202, 1207, 1205), (1201, 1200, 1208), (1201, 1208, 1206), (1200, 1199, 1209), (1200, 1209, 1208), (1199, 1198, 1210), (1199, 1210, 1209), (1198, 1197, 1211), (1198, 1211, 1210), (1197, 1196, 1212), (1197, 1212, 1211), (1196, 1195, 1213), (1196, 1213, 1212), (1195, 1194, 1213), (1194, 1193, 1214), (1194, 1214, 1213), (1193, 1192, 1215), (1193, 1215, 1214), (1192, 1191, 1216), (1192, 1216, 1215), (1191, 1190, 1217), (1191, 1217, 1216), (1190, 1189, 1217), (1189, 1188, 1218), (1189, 1218, 1217), (1188, 1187, 1219), (1188, 1219, 1218), (1187, 1186, 1220), (1187, 1220, 1219), (1186, 1185, 1220), (1185, 1184, 1221), (1185, 1221, 1220), (1184, 1097, 1098), (1184, 1098, 1221), (1098, 1222, 1221), (1222, 1223, 1220), (1222, 1220, 1221), (1223, 1224, 1220), (1224, 1225, 1219), (1224, 1219, 1220), (1225, 1226, 1218), (1225, 1218, 1219), (1226, 1227, 1218), (1227, 1228, 1217), (1227, 1217, 1218), (1228, 1229, 1216), (1228, 1216, 1217), (1229, 1230, 1215), (1229, 1215, 1216), (1230, 1231, 1215), (1231, 1232, 1214), (1231, 1214, 1215), (1232, 1233, 1213), (1232, 1213, 1214), (1233, 1234, 1213), (1234, 1235, 1212), (1234, 1212, 1213), (1235, 1236, 1212), (1236, 1237, 1211), (1236, 1211, 1212), (1237, 1238, 1210), (1237, 1210, 1211), (1238, 1239, 1209), (1238, 1209, 1210), (1239, 1240, 1208), (1239, 1208, 1209), (1240, 1241, 1206), (1240, 1206, 1208), (1241, 1204, 1205), (1241, 1205, 1207), (1241, 1207, 1206), (1204, 1203, 1205), (1099, 1101, 1105), (1101, 1204, 1105), (1204, 1241, 1106), (1204, 1106, 1105), (1241, 1240, 1108), (1241, 1108, 1106), (1240, 1239, 1110), (1240, 1110, 1108), (1239, 1238, 1114), (1239, 1114, 1112), (1239, 1112, 1110), (1238, 1237, 1116), (1238, 1116, 1114), (1237, 1236, 1118), (1237, 1118, 1116), (1236, 1235, 1119), (1236, 1119, 1118), (1235, 1234, 1124), (1235, 1124, 1122), (1235, 1122, 1119), (1234, 1233, 1125), (1234, 1125, 1124), (1233, 1232, 1127), (1233, 1127, 1125), (1232, 1231, 1130), (1232, 1130, 1127), (1231, 1230, 1132), (1231, 1132, 1130), (1230, 1229, 1135), (1230, 1135, 1133), (1230, 1133, 1132), (1229, 1228, 1139), (1229, 1139, 1137), (1229, 1137, 1136), (1229, 1136, 1135), (1228, 1227, 1140), (1228, 1140, 1139), (1227, 1226, 1140), (1226, 1225, 1142), (1226, 1142, 1140), (1225, 1224, 1144), (1225, 1144, 1142), (1224, 1223, 1242), (1224, 1145, 1144), (1224, 1242, 1145), (1223, 1222, 1242), (1222, 1098, 1243), (1222, 1243, 1242), (1098, 1096, 1243), (1096, 1149, 1243), (1149, 1147, 1243), (1147, 1145, 1242), (1147, 1242, 1243), (1244, 1245, 1246), (1247, 1248, 1249), (1248, 1247, 1244), (1247, 1245, 1244), (1247, 1249, 1246), (1247, 1246, 1245), (1249, 1248, 1246), (1248, 1244, 1246), (1250, 1251, 1252), (1250, 1252, 1253), (1250, 1253, 1254), (1253, 1255, 1254), (1253, 1252, 1255), (1252, 1256, 1257), (1252, 1257, 1255), (1256, 1258, 1257), (1259, 1254, 1255), (1259, 1255, 1257), (1251, 1250, 1254), (1251, 1254, 1259), (1251, 1259, 1260), (1259, 1261, 1260), (1259, 1257, 1261), (1257, 1258, 1261), (1260, 1261, 1258), (1260, 1258, 1256), (1252, 1251, 1256), (1251, 1260, 1256)])
me_space_needle.use_remesh_preserve_volume = False
me_space_needle.use_remesh_preserve_attributes = False
me_space_needle.use_mirror_vertex_groups = False
me_space_needle.update()
me_cube = bpy.data.meshes.new('Cube')
me_cube.from_pydata([(1.0, 1.0, -1.0), (1.0, -1.0, -1.0), (-1.0, -1.0, -1.0), (-1.0, 1.0, -1.0), (1.0, 1.0, 1.0), (1.0, -1.0, 1.0), (-1.0, -1.0, 1.0), (-1.0, 1.0, 1.0)], [], [(0, 1, 2, 3), (4, 7, 6, 5), (0, 4, 5, 1), (1, 5, 6, 2), (2, 6, 7, 3), (4, 0, 3, 7)])
me_cube.materials.append(mat_material)
me_cube.use_remesh_preserve_volume = False
me_cube.use_remesh_preserve_attributes = False
me_cube.use_mirror_vertex_groups = False
me_cube.update()

# ---- objects
ob_space_needle = bpy.data.objects.new('Space Needle', me_space_needle)
ob_cube = bpy.data.objects.new('Cube', me_cube)
ob_lamp = bpy.data.objects.new('Lamp', light_lamp)
ob_camera = bpy.data.objects.new('Camera', cam_camera)

# ---- transforms, parenting, visibility, modifiers, constraints
ob_space_needle.location = (0.0, 0.0, 0.0)
ob_space_needle.scale = (0.6, 0.6, 0.6)
ob_space_needle.lineart.crease_threshold = 0.0
ob_cube.location = (0.0, 0.0, 10.0)
ob_cube.scale = (10.0, 10.0, 10.0)
ob_cube.lock_rotations_4d = False
ob_cube.empty_display_type = 'ARROWS'
ob_cube.display_type = 'WIRE'
ob_cube.lineart.crease_threshold = 0.0
ob_lamp.location = (4.076, 1.005, 5.904)
ob_lamp.rotation_euler = (0.6503, 0.05522, 1.866)
ob_lamp.lock_rotations_4d = False
ob_lamp.empty_display_type = 'ARROWS'
ob_lamp.color = (0.0, 0.0, 0.0, 0.0)
ob_lamp.lineart.crease_threshold = 0.0
ob_camera.location = (0.0, -8.0, 0.0)
ob_camera.rotation_euler = (1.571, -0.0, 0.0)
ob_camera.lock_rotations_4d = False
ob_camera.empty_display_type = 'ARROWS'
ob_camera.color = (0.0, 0.0, 0.0, 0.0)
ob_camera.display_type = 'WIRE'
ob_camera.lineart.crease_threshold = 0.0

# ---- collection membership
col_collection_1.objects.link(ob_space_needle)
col_collection_1.objects.link(ob_cube)
col_collection_1.objects.link(ob_lamp)
col_collection_1.objects.link(ob_camera)

# ---- scene / render settings (as saved in the file)
scene.camera = ob_camera
scene.frame_start = 1; scene.frame_end = 250; scene.frame_set(1)
scene.render.engine = 'BLENDER_EEVEE_NEXT'
scene.render.resolution_percentage = 50
scene.render.dither_intensity = 0.0
scene.cycles.use_denoising = False
scene.cycles.samples = 128
scene.cycles.sampling_pattern = 'TABULATED_SOBOL'
scene.cycles.light_sampling_threshold = 0.0
scene.cycles.use_adaptive_sampling = False
scene.cycles.use_light_tree = False
scene.cycles.blur_glossy = 0.0
scene.cycles.sample_clamp_indirect = 0.0
scene.view_settings.view_transform = 'Standard'
bpy.context.view_layer.update()
